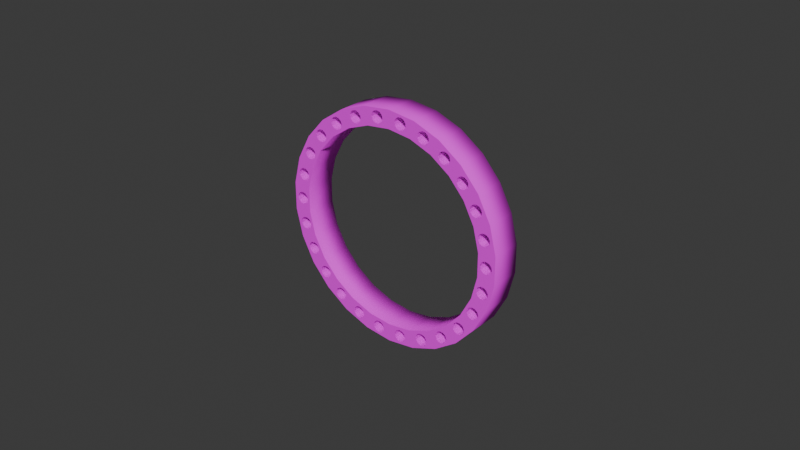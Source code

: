 # Source: alphabet-ring.blend  (saved by Blender 4.2.66; exported with 4.5.12 LTS)
import bpy
from mathutils import Matrix  # noqa: F401  (used for matrix-valued properties, if any)

bpy.ops.wm.read_factory_settings(use_empty=True)
scene = bpy.context.scene
scene.name = 'Scene'

# ---- collections
col_collection = bpy.data.collections.new('Collection'); scene.collection.children.link(col_collection)

# ---- images (referenced by path relative to the original .blend; pixels are not part of the script)
import os
ASSET_DIR = os.environ.get("B2B_ASSET_DIR", "")  # directory of the original .blend (textures are referenced by path, not embedded)
HERE = os.path.dirname(os.path.abspath(__file__))  # packed textures are extracted next to this script under _unpacked/

def load_image(name, relpath, width, height, colorspace="sRGB"):
    """Load a texture the original file referenced (path relative to the .blend, or extracted next to this script)."""
    p = next((c for c in (os.path.join(HERE, relpath), os.path.join(ASSET_DIR, relpath)) if relpath and os.path.exists(c)), "")
    if p:
        img = bpy.data.images.load(p, check_existing=True)
        img.name = name
    else:  # same state as the original file: an image datablock whose file is absent (Cycles renders it pink)
        img = bpy.data.images.new(name, width, height)
        img.source = "FILE"
        img.filepath = "//" + (relpath or name)
    img.colorspace_settings.name = colorspace
    return img
img_alphabet_tyre_2048_png = load_image('alphabet-tyre-2048.png', 'textures/alphabet-tyre-2048.png', 1024, 1024, 'sRGB')

# ---- materials (node trees are filled in below, after node groups)
mat_alphabet_tyre = bpy.data.materials.new('Alphabet Tyre')
mat_alphabet_tyre.use_transparent_shadow = False

# ---- material node trees
mat_alphabet_tyre.use_nodes = True; mat_alphabet_tyre.node_tree.nodes.clear()
_N = mat_alphabet_tyre.node_tree.nodes; _L = mat_alphabet_tyre.node_tree.links
n0 = _N.new('ShaderNodeOutputMaterial'); n0.name = 'Material Output'; n0.location = (300, 300)
n1 = _N.new('ShaderNodeBsdfPrincipled'); n1.name = 'Principled BSDF'; n1.location = (10, 300)
n1.distribution = 'GGX'
n1.subsurface_method = 'BURLEY'
n1.inputs[2].default_value = 0.8
n1.inputs[3].default_value = 1.45
n1.inputs[27].default_value = (0.0, 0.0, 0.0, 1.0)
n1.inputs[28].default_value = 1.0
n2 = _N.new('ShaderNodeTexImage'); n2.name = 'Image Texture'; n2.location = (-373, 229)
n2.image = img_alphabet_tyre_2048_png
_L.new(n1.outputs[0], n0.inputs[0])
_L.new(n2.outputs[0], n1.inputs[0])
n0.is_active_output = True

# ---- world
world_world = bpy.data.worlds.new('World'); scene.world = world_world
world_world.use_nodes = True; world_world.node_tree.nodes.clear()
_N = world_world.node_tree.nodes; _L = world_world.node_tree.links
n0 = _N.new('ShaderNodeOutputWorld'); n0.name = 'World Output'; n0.location = (300, 300)
n1 = _N.new('ShaderNodeBackground'); n1.name = 'Background'; n1.location = (10, 300)
n1.inputs[0].default_value = (0.05088, 0.05088, 0.05088, 1.0)
_L.new(n1.outputs[0], n0.inputs[0])
n0.is_active_output = True
world_world.color = (0.05088, 0.05088, 0.05088)
world_world.sun_shadow_jitter_overblur = 0.0

# ---- meshes
me_cylinder_006 = bpy.data.meshes.new('Cylinder.006')
me_cylinder_006.from_pydata([(0.0, 0.0375, -0.005), (0.0, 0.0375, 0.005), (0.00904, 0.03641, -0.005), (0.00904, 0.03641, 0.005), (0.01756, 0.0332, -0.005), (0.01756, 0.0332, 0.005), (0.02505, 0.02807, -0.005), (0.02505, 0.02807, 0.005), (0.03109, 0.0213, -0.005), (0.03109, 0.0213, 0.005), (0.03532, 0.0133, -0.005), (0.03532, 0.0133, 0.005), (0.0375, 0.00452, -0.005), (0.0375, 0.00452, 0.005), (0.0375, -0.00452, -0.005), (0.0375, -0.00452, 0.005), (0.03532, -0.0133, -0.005), (0.03532, -0.0133, 0.005), (0.03109, -0.0213, -0.005), (0.03109, -0.0213, 0.005), (0.02505, -0.02807, -0.005), (0.02505, -0.02807, 0.005), (0.01756, -0.0332, -0.005), (0.01756, -0.0332, 0.005), (0.00904, -0.03641, -0.005), (0.00904, -0.03641, 0.005), (-1.231e-08, -0.0375, -0.005), (-1.231e-08, -0.0375, 0.005), (-0.00904, -0.03641, -0.005), (-0.00904, -0.03641, 0.005), (-0.01756, -0.0332, -0.005), (-0.01756, -0.0332, 0.005), (-0.02505, -0.02807, -0.005), (-0.02505, -0.02807, 0.005), (-0.03109, -0.0213, -0.005), (-0.03109, -0.0213, 0.005), (-0.03532, -0.0133, -0.005), (-0.03532, -0.0133, 0.005), (-0.0375, -0.00452, -0.005), (-0.0375, -0.00452, 0.005), (-0.0375, 0.00452, -0.005), (-0.0375, 0.00452, 0.005), (-0.03532, 0.0133, -0.005), (-0.03532, 0.0133, 0.005), (-0.03109, 0.0213, -0.005), (-0.03109, 0.0213, 0.005), (-0.02505, 0.02807, -0.005), (-0.02505, 0.02807, 0.005), (-0.01756, 0.0332, -0.005), (-0.01756, 0.0332, 0.005), (-0.00904, 0.03641, -0.005), (-0.00904, 0.03641, 0.005), (0.0, 0.03175, -0.005), (0.0, 0.03175, 0.005), (-0.007654, 0.03083, -0.005), (-0.007654, 0.03083, 0.005), (0.007654, 0.03083, -0.005), (0.007654, 0.03083, 0.005), (-0.01486, 0.02811, 0.005), (-0.01486, 0.02811, -0.005), (0.01486, 0.02811, 0.005), (0.01486, 0.02811, -0.005), (-0.02121, 0.02377, 0.005), (-0.02121, 0.02377, -0.005), (0.02121, 0.02377, -0.005), (0.02121, 0.02377, 0.005), (-0.02632, 0.01804, -0.005), (-0.02632, 0.01804, 0.005), (0.02632, 0.01804, -0.005), (0.02632, 0.01804, 0.005), (0.0299, 0.01126, -0.005), (0.0299, 0.01126, 0.005), (-0.0299, 0.01126, -0.005), (-0.0299, 0.01126, 0.005), (0.0299, -0.01126, -0.005), (0.0299, -0.01126, 0.005), (0.03175, 0.003827, -0.005), (0.03175, 0.003827, 0.005), (0.03175, -0.003827, -0.005), (0.03175, -0.003827, 0.005), (0.02632, -0.01804, -0.005), (0.02632, -0.01804, 0.005), (0.02121, -0.02377, -0.005), (0.02121, -0.02377, 0.005), (0.01486, -0.02811, -0.005), (0.01486, -0.02811, 0.005), (0.007654, -0.03083, -0.005), (0.007654, -0.03083, 0.005), (-1.042e-08, -0.03175, -0.005), (-1.042e-08, -0.03175, 0.005), (-0.007654, -0.03083, -0.005), (-0.007654, -0.03083, 0.005), (-0.01486, -0.02811, 0.005), (-0.01486, -0.02811, -0.005), (-0.02632, -0.01804, -0.005), (-0.02632, -0.01804, 0.005), (-0.0299, -0.01126, -0.005), (-0.0299, -0.01126, 0.005), (-0.02121, -0.02377, 0.005), (-0.02121, -0.02377, -0.005), (-0.03175, 0.003827, -0.005), (-0.03175, 0.003827, 0.005), (-0.03175, -0.003827, -0.005), (-0.03175, -0.003827, 0.005), (-0.00536, 0.03585, 0.005), (-0.00536, 0.03585, -0.005), (-0.004942, 0.03241, -0.005), (-0.004942, 0.03241, 0.005), (-0.005757, 0.03305, 0.005), (-0.005757, 0.03305, -0.005), (-0.0044, 0.03623, 0.005), (-0.0044, 0.03623, -0.005), (-0.005998, 0.03503, 0.005), (-0.005998, 0.03503, -0.005), (-0.006144, 0.03401, 0.005), (-0.006144, 0.03401, -0.005), (-0.01068, 0.03099, -0.005), (-0.01068, 0.03099, 0.005), (-0.01097, 0.03381, 0.005), (-0.01097, 0.03381, -0.005), (-0.01026, 0.03194, -0.005), (-0.01026, 0.03194, 0.005), (-0.01036, 0.03297, -0.005), (-0.01036, 0.03297, 0.005), (-0.01152, 0.03039, -0.005), (-0.01152, 0.03039, 0.005), (-0.01191, 0.03423, 0.005), (-0.01191, 0.03423, -0.005), (-0.01097, 0.03381, -0.005), (-0.0135, 0.03071, 0.005), (-0.0135, 0.03071, -0.005), (-0.01294, 0.03413, 0.005), (-0.01294, 0.03413, -0.005), (-0.01255, 0.03028, -0.005), (-0.01255, 0.03028, 0.005), (-0.01378, 0.03352, 0.005), (-0.01378, 0.03352, -0.005), (-0.0141, 0.03155, 0.005), (-0.0141, 0.03155, -0.005), (-0.01421, 0.03258, 0.005), (-0.01421, 0.03258, -0.005), (-0.02073, 0.03004, -0.005), (-0.02073, 0.03004, 0.005), (-0.01976, 0.03039, -0.005), (-0.01976, 0.03039, 0.005), (-0.01872, 0.03019, -0.005005), (-0.01779, 0.02754, -0.005), (-0.01779, 0.02754, 0.005), (-0.01795, 0.02953, -0.005), (-0.01795, 0.02953, 0.005), (-0.0176, 0.02855, -0.005), (-0.0176, 0.02855, 0.005), (-0.01872, 0.03019, 0.005005), (-0.01846, 0.02675, -0.005), (-0.01846, 0.02675, 0.005), (-0.01944, 0.0264, -0.005), (-0.01944, 0.0264, 0.005), (-0.01874, 0.0302, -0.005), (-0.01874, 0.0302, 0.005), (-0.02124, 0.02726, -0.005), (-0.02124, 0.02726, 0.005), (-0.02046, 0.02659, -0.005), (-0.02046, 0.02659, 0.005), (-0.02141, 0.02925, -0.005), (-0.02141, 0.02925, 0.005), (-0.02159, 0.02823, -0.005), (-0.02159, 0.02823, 0.005), (-0.02393, 0.02351, 0.005), (-0.02393, 0.02351, -0.005), (-0.0245, 0.02437, 0.005), (-0.0245, 0.02437, -0.005), (-0.02386, 0.02248, 0.005), (-0.02386, 0.02248, -0.005), (-0.02646, 0.02477, -0.005), (-0.02546, 0.02484, -0.005005), (-0.02646, 0.02477, 0.005), (-0.02546, 0.02484, 0.005005), (-0.02542, 0.02484, 0.005), (-0.02542, 0.02484, -0.005), (-0.02778, 0.02328, -0.005), (-0.02778, 0.02328, 0.005), (-0.02732, 0.0242, -0.005), (-0.02732, 0.0242, 0.005), (-0.02433, 0.02155, 0.005), (-0.02433, 0.02155, -0.005), (-0.02772, 0.02224, -0.005), (-0.02772, 0.02224, 0.005), (-0.02715, 0.02138, -0.005), (-0.02715, 0.02138, 0.005), (-0.02519, 0.02098, 0.005), (-0.02519, 0.02098, -0.005), (-0.02622, 0.02092, -0.005), (-0.02622, 0.02092, 0.005), (-0.03063, 0.01803, -0.005), (-0.03063, 0.01803, 0.005), (-0.02962, 0.0178, -0.005), (-0.02962, 0.0178, 0.005), (-0.03162, 0.01772, 0.005), (-0.03162, 0.01772, -0.005), (-0.02886, 0.0171, -0.005), (-0.02886, 0.0171, 0.005), (-0.02855, 0.01611, -0.005), (-0.02855, 0.01611, 0.005), (-0.03232, 0.01696, 0.005), (-0.03232, 0.01696, -0.005), (-0.03255, 0.01595, 0.005), (-0.03255, 0.01595, -0.005), (-0.02878, 0.0151, -0.005), (-0.02878, 0.0151, 0.005), (-0.03224, 0.01496, 0.005), (-0.03224, 0.01496, -0.005), (-0.03148, 0.01426, 0.005), (-0.03148, 0.01426, -0.005), (-0.02948, 0.01434, -0.005), (-0.02948, 0.01434, 0.005), (-0.03047, 0.01403, 0.005), (-0.03047, 0.01403, -0.005), (-0.03302, 0.0102, 0.005), (-0.03302, 0.0102, -0.005), (-0.03405, 0.01018, 0.005), (-0.03405, 0.01018, -0.005), (-0.03211, 0.009699, 0.005), (-0.03211, 0.009699, -0.005), (-0.03494, 0.009642, 0.005), (-0.03494, 0.009642, -0.005), (-0.03544, 0.008735, 0.005), (-0.03544, 0.008735, -0.005), (-0.03158, 0.008813, 0.005), (-0.03158, 0.008813, -0.005), (-0.03156, 0.007778, 0.005), (-0.03156, 0.007778, -0.005), (-0.03542, 0.0077, 0.005), (-0.03542, 0.0077, -0.005), (-0.03206, 0.006871, 0.005), (-0.03206, 0.006871, -0.005), (-0.03398, 0.006315, 0.005), (-0.03398, 0.006315, -0.005), (-0.03488, 0.006814, 0.005), (-0.03488, 0.006814, -0.005), (-0.03294, 0.006335, 0.005), (-0.03294, 0.006335, -0.005), (-0.0355, 0.001732, -0.005), (-0.0355, 0.001732, 0.005), (-0.0345, 0.002, -0.005), (-0.0345, 0.002, 0.005), (-0.0335, 0.001732, -0.005), (-0.0335, 0.001732, 0.005), (-0.0325, 3.261e-09, 0.005), (-0.0325, 3.258e-09, -0.005), (-0.03277, 0.001, 0.005), (-0.03277, 0.001, -0.005), (-0.03623, 0.001, -0.005), (-0.03623, 0.001, 0.005), (-0.0365, 3.258e-09, -0.005), (-0.0365, 3.261e-09, 0.005), (-0.03277, -0.001, 0.005), (-0.03277, -0.001, -0.005), (-0.03623, -0.001, -0.005), (-0.03623, -0.001, 0.005), (-0.0335, -0.001732, -0.005), (-0.0335, -0.001732, 0.005), (-0.03488, -0.006814, -0.005), (-0.03488, -0.006814, 0.005), (-0.0345, -0.002, -0.005), (-0.0345, -0.002, 0.005), (-0.0355, -0.001732, -0.005), (-0.0355, -0.001732, 0.005), (-0.03294, -0.006335, -0.005), (-0.03294, -0.006335, 0.005), (-0.03398, -0.006315, -0.005), (-0.03398, -0.006315, 0.005), (-0.03206, -0.006871, 0.005), (-0.03206, -0.006871, -0.005), (-0.03542, -0.0077, -0.005), (-0.03542, -0.0077, 0.005), (-0.03156, -0.007778, 0.005), (-0.03156, -0.007778, -0.005), (-0.03544, -0.008735, -0.005), (-0.03544, -0.008735, 0.005), (-0.03158, -0.008813, 0.005), (-0.03158, -0.008813, -0.005), (-0.03211, -0.009699, 0.005), (-0.03211, -0.009699, -0.005), (-0.03494, -0.009642, -0.005), (-0.03494, -0.009642, 0.005), (-0.03302, -0.0102, 0.005), (-0.03302, -0.0102, -0.005), (-0.03405, -0.01018, 0.005), (-0.03405, -0.01018, -0.005), (-0.03148, -0.01426, -0.005), (-0.03148, -0.01426, 0.005), (-0.02948, -0.01434, -0.005), (-0.02948, -0.01434, 0.005), (-0.03047, -0.01403, -0.005), (-0.03047, -0.01403, 0.005), (-0.03224, -0.01496, -0.005), (-0.03224, -0.01496, 0.005), (-0.03255, -0.01595, -0.005), (-0.03255, -0.01595, 0.005), (-0.02878, -0.0151, -0.005), (-0.02878, -0.0151, 0.005), (-0.02855, -0.01611, -0.005), (-0.02855, -0.01611, 0.005), (-0.03232, -0.01696, -0.005), (-0.03232, -0.01696, 0.005), (-0.03162, -0.01772, -0.005), (-0.03162, -0.01772, 0.005), (-0.02886, -0.0171, -0.005), (-0.02886, -0.0171, 0.005), (-0.02962, -0.0178, -0.005), (-0.02962, -0.0178, 0.005), (-0.03063, -0.01803, -0.005), (-0.03063, -0.01803, 0.005), (-0.02519, -0.02098, -0.005), (-0.02519, -0.02098, 0.005), (-0.02433, -0.02155, -0.005), (-0.02433, -0.02155, 0.005), (-0.02622, -0.02092, -0.005), (-0.02622, -0.02092, 0.005), (-0.02715, -0.02138, -0.005), (-0.02715, -0.02138, 0.005), (-0.01779, -0.02754, -0.005), (-0.01779, -0.02754, 0.005), (-0.0176, -0.02855, -0.005), (-0.0176, -0.02855, 0.005), (-0.01795, -0.02953, -0.005), (-0.01795, -0.02953, 0.005), (-0.01846, -0.02675, -0.005), (-0.01846, -0.02675, 0.005), (-0.01872, -0.03019, -0.005005), (-0.01872, -0.03019, 0.005005), (-0.01944, -0.0264, -0.005), (-0.01944, -0.0264, 0.005), (-0.02046, -0.02659, -0.005), (-0.02046, -0.02659, 0.005), (-0.02124, -0.02726, -0.005), (-0.02124, -0.02726, 0.005), (-0.02141, -0.02925, -0.005), (-0.02141, -0.02925, 0.005), (-0.02073, -0.03004, -0.005), (-0.02073, -0.03004, 0.005), (-0.02386, -0.02248, -0.005), (-0.02386, -0.02248, 0.005), (-0.02159, -0.02823, -0.005), (-0.02159, -0.02823, 0.005), (-0.0245, -0.02437, -0.005), (-0.0245, -0.02437, 0.005), (-0.02393, -0.02351, -0.005), (-0.02393, -0.02351, 0.005), (-0.02546, -0.02484, 0.005005), (-0.02542, -0.02484, -0.005), (-0.02542, -0.02484, 0.005), (-0.02546, -0.02484, -0.005005), (-0.02646, -0.02477, -0.005), (-0.02646, -0.02477, 0.005), (-0.02778, -0.02328, -0.005), (-0.02778, -0.02328, 0.005), (-0.02732, -0.0242, -0.005), (-0.02732, -0.0242, 0.005), (-0.02772, -0.02224, -0.005), (-0.02772, -0.02224, 0.005), (-0.004942, -0.03241, 0.005), (-0.004942, -0.03241, -0.005), (-0.00536, -0.03585, 0.005), (-0.00536, -0.03585, -0.005), (-0.0044, -0.03623, 0.005), (-0.0044, -0.03623, -0.005), (-0.005757, -0.03305, 0.005), (-0.005757, -0.03305, -0.005), (-0.005998, -0.03503, 0.005), (-0.005998, -0.03503, -0.005), (-0.01036, -0.03297, 0.005), (-0.01036, -0.03297, -0.005), (-0.006144, -0.03401, 0.005), (-0.006144, -0.03401, -0.005), (-0.01026, -0.03194, 0.005), (-0.01026, -0.03194, -0.005), (-0.01097, -0.03381, 0.005), (-0.01097, -0.03381, -0.005), (-0.01068, -0.03099, 0.005), (-0.01068, -0.03099, -0.005), (-0.01152, -0.03039, 0.005), (-0.01152, -0.03039, -0.005), (-0.01191, -0.03423, 0.005), (-0.01097, -0.03381, 0.005), (-0.01191, -0.03423, -0.005), (-0.01255, -0.03028, 0.005), (-0.01255, -0.03028, -0.005), (-0.0135, -0.03071, 0.005), (-0.0135, -0.03071, -0.005), (-0.01294, -0.03413, 0.005), (-0.01294, -0.03413, -0.005), (-0.0141, -0.03155, 0.005), (-0.0141, -0.03155, -0.005), (-0.01378, -0.03352, 0.005), (-0.01378, -0.03352, -0.005), (-0.01421, -0.03258, 0.005), (-0.01421, -0.03258, -0.005), (-0.01874, -0.0302, -0.005), (-0.01874, -0.0302, 0.005), (-0.01976, -0.03039, -0.005), (-0.01976, -0.03039, 0.005), (0.003375, 0.03609, 0.005), (0.003375, 0.03609, -0.005), (0.0044, 0.03623, 0.005), (0.0044, 0.03623, -0.005), (-0.003375, 0.03609, 0.005), (-0.003375, 0.03609, -0.005), (0.00536, 0.03585, 0.005), (0.00536, 0.03585, -0.005), (0.00256, 0.03545, 0.005), (0.00256, 0.03545, -0.005), (-0.00256, 0.03545, 0.005), (-0.00256, 0.03545, -0.005), (0.005998, 0.03503, 0.005), (0.005998, 0.03503, -0.005), (0.002173, 0.03449, 0.005), (0.002173, 0.03449, -0.005), (0.01294, 0.03413, 0.005), (0.01294, 0.03413, -0.005), (0.006144, 0.03401, 0.005), (0.006144, 0.03401, -0.005), (0.002319, 0.03346, 0.005), (0.002319, 0.03346, -0.005), (-0.002173, 0.03449, -0.005), (-0.002173, 0.03449, 0.005), (-0.002319, 0.03346, -0.005), (-0.002319, 0.03346, 0.005), (0.01421, 0.03258, 0.005), (0.01421, 0.03258, -0.005), (0.0176, 0.02855, 0.005), (0.0176, 0.02855, -0.005), (0.0141, 0.03155, 0.005), (0.0141, 0.03155, -0.005), (0.01378, 0.03352, 0.005), (0.01378, 0.03352, -0.005), (0.0135, 0.03071, 0.005), (0.0135, 0.03071, -0.005), (0.01255, 0.03028, 0.005), (0.01255, 0.03028, -0.005), (0.01191, 0.03423, 0.005), (0.01097, 0.03381, 0.005), (0.01191, 0.03423, -0.005), (0.01068, 0.03099, 0.005), (0.01068, 0.03099, -0.005), (0.01097, 0.03381, 0.005), (0.01097, 0.03381, -0.005), (0.01152, 0.03039, 0.005), (0.01152, 0.03039, -0.005), (0.01036, 0.03297, 0.005), (0.01036, 0.03297, -0.005), (0.01026, 0.03194, 0.005), (0.01026, 0.03194, -0.005), (0.005757, 0.03305, 0.005), (0.005757, 0.03305, -0.005), (0.002957, 0.03265, 0.005), (0.002957, 0.03265, -0.005), (0.003917, 0.03226, 0.005), (0.003917, 0.03226, -0.005), (0.004942, 0.03241, 0.005), (0.004942, 0.03241, -0.005), (-0.002957, 0.03265, -0.005), (-0.002957, 0.03265, 0.005), (-0.003917, 0.03226, -0.005), (-0.003917, 0.03226, 0.005), (0.01795, 0.02953, 0.005), (0.01795, 0.02953, -0.005), (0.01779, 0.02754, 0.005), (0.01779, 0.02754, -0.005), (0.01779, -0.02754, 0.005), (0.01779, -0.02754, -0.005), (0.01846, -0.02675, 0.005), (0.01846, -0.02675, -0.005), (0.0176, -0.02855, 0.005), (0.0176, -0.02855, -0.005), (0.0135, -0.03071, 0.005), (0.0135, -0.03071, -0.005), (0.01795, -0.02953, 0.005), (0.01795, -0.02953, -0.005), (0.01255, -0.03028, 0.005), (0.01255, -0.03028, -0.005), (0.01152, -0.03039, 0.005), (0.01152, -0.03039, -0.005), (0.01068, -0.03099, 0.005), (0.01068, -0.03099, -0.005), (0.0141, -0.03155, 0.005), (0.0141, -0.03155, -0.005), (0.01026, -0.03194, 0.005), (0.01026, -0.03194, -0.005), (0.01421, -0.03258, 0.005), (0.01421, -0.03258, -0.005), (0.01036, -0.03297, 0.005), (0.01036, -0.03297, -0.005), (-0.002957, -0.03265, 0.005), (-0.002957, -0.03265, -0.005), (-0.003917, -0.03226, 0.005), (-0.003917, -0.03226, -0.005), (0.004942, -0.03241, 0.005), (0.004942, -0.03241, -0.005), (0.003917, -0.03226, 0.005), (0.003917, -0.03226, -0.005), (0.002957, -0.03265, 0.005), (0.002957, -0.03265, -0.005), (0.01378, -0.03352, 0.005), (0.01378, -0.03352, -0.005), (0.005757, -0.03305, 0.005), (0.005757, -0.03305, -0.005), (0.01294, -0.03413, 0.005), (0.01294, -0.03413, -0.005), (0.01191, -0.03423, 0.005), (0.01191, -0.03423, -0.005), (0.006144, -0.03401, 0.005), (0.006144, -0.03401, -0.005), (0.01097, -0.03381, -0.005), (0.01097, -0.03381, 0.005), (0.01097, -0.03381, -0.005), (0.005998, -0.03503, 0.005), (0.005998, -0.03503, -0.005), (0.00536, -0.03585, 0.005), (0.00536, -0.03585, -0.005), (0.0044, -0.03623, 0.005), (0.0044, -0.03623, -0.005), (0.003375, -0.03609, 0.005), (0.003375, -0.03609, -0.005), (0.002319, -0.03346, 0.005), (0.002319, -0.03346, -0.005), (0.00256, -0.03545, 0.005), (0.00256, -0.03545, -0.005), (-0.002319, -0.03346, 0.005), (-0.002319, -0.03346, -0.005), (-0.00256, -0.03545, 0.005), (-0.00256, -0.03545, -0.005), (0.002173, -0.03449, 0.005), (0.002173, -0.03449, -0.005), (-0.002173, -0.03449, 0.005), (-0.002173, -0.03449, -0.005), (-0.003375, -0.03609, 0.005), (-0.003375, -0.03609, -0.005), (0.02073, 0.03004, -0.005), (0.02073, 0.03004, 0.005), (0.01976, 0.03039, -0.005), (0.01976, 0.03039, 0.005), (0.01874, 0.0302, -0.005), (0.01874, 0.0302, 0.005), (0.02141, 0.02925, -0.005), (0.02141, 0.02925, 0.005), (0.01872, 0.03019, 0.005005), (0.01872, 0.03019, -0.005005), (0.02046, 0.02659, -0.005), (0.02046, 0.02659, 0.005), (0.01846, 0.02675, 0.005), (0.01846, 0.02675, -0.005), (0.02124, 0.02726, -0.005), (0.02124, 0.02726, 0.005), (0.01944, 0.0264, 0.005), (0.01944, 0.0264, -0.005), (0.01944, -0.0264, 0.005), (0.01944, -0.0264, -0.005), (0.02046, -0.02659, 0.005), (0.02046, -0.02659, -0.005), (0.02159, -0.02823, 0.005), (0.02159, -0.02823, -0.005), (0.02124, -0.02726, 0.005), (0.02124, -0.02726, -0.005), (0.02141, -0.02925, 0.005), (0.02141, -0.02925, -0.005), (0.02073, -0.03004, 0.005), (0.02073, -0.03004, -0.005), (0.01872, -0.03019, 0.005005), (0.01872, -0.03019, -0.005005), (0.01976, -0.03039, 0.005), (0.01976, -0.03039, -0.005), (0.01874, -0.0302, 0.005), (0.01874, -0.0302, -0.005), (0.02159, 0.02823, -0.005), (0.02159, 0.02823, 0.005), (0.02542, 0.02484, 0.005), (0.02542, 0.02484, -0.005), (0.0245, 0.02437, 0.005), (0.0245, 0.02437, -0.005), (0.02546, 0.02484, -0.005005), (0.02646, 0.02477, -0.005), (0.02546, 0.02484, 0.005005), (0.02646, 0.02477, 0.005), (0.02393, 0.02351, 0.005), (0.02393, 0.02351, -0.005), (0.02386, 0.02248, 0.005), (0.02386, 0.02248, -0.005), (0.02622, 0.02092, -0.005), (0.02622, 0.02092, 0.005), (0.02715, 0.02138, -0.005), (0.02715, 0.02138, 0.005), (0.02519, 0.02098, 0.005), (0.02519, 0.02098, -0.005), (0.02433, 0.02155, 0.005), (0.02433, 0.02155, -0.005), (0.02622, -0.02092, -0.005), (0.02622, -0.02092, 0.005), (0.02519, -0.02098, -0.005), (0.02519, -0.02098, 0.005), (0.02715, -0.02138, -0.005), (0.02715, -0.02138, 0.005), (0.02386, -0.02248, -0.005), (0.02386, -0.02248, 0.005), (0.02433, -0.02155, -0.005), (0.02433, -0.02155, 0.005), (0.0245, -0.02437, -0.005), (0.0245, -0.02437, 0.005), (0.02393, -0.02351, -0.005), (0.02393, -0.02351, 0.005), (0.02546, -0.02484, -0.005005), (0.02646, -0.02477, -0.005), (0.02646, -0.02477, 0.005), (0.02542, -0.02484, -0.005), (0.02542, -0.02484, 0.005), (0.02546, -0.02484, 0.005005), (0.02732, 0.0242, -0.005), (0.02732, 0.0242, 0.005), (0.02772, 0.02224, -0.005), (0.02772, 0.02224, 0.005), (0.02778, 0.02328, -0.005), (0.02778, 0.02328, 0.005), (0.02886, 0.0171, 0.005), (0.02886, 0.0171, -0.005), (0.02855, 0.01611, 0.005), (0.02855, 0.01611, -0.005), (0.02962, 0.0178, 0.005), (0.02962, 0.0178, -0.005), (0.02878, 0.0151, 0.005), (0.02878, 0.0151, -0.005), (0.02948, 0.01434, 0.005), (0.02948, 0.01434, -0.005), (0.03047, 0.01403, 0.005), (0.03047, 0.01403, -0.005), (0.02948, -0.01434, -0.005), (0.02948, -0.01434, 0.005), (0.02855, -0.01611, -0.005), (0.02855, -0.01611, 0.005), (0.03047, -0.01403, 0.005), (0.03047, -0.01403, -0.005), (0.02878, -0.0151, -0.005), (0.02878, -0.0151, 0.005), (0.02886, -0.0171, -0.005), (0.02886, -0.0171, 0.005), (0.02962, -0.0178, -0.005), (0.02962, -0.0178, 0.005), (0.02778, -0.02328, -0.005), (0.02778, -0.02328, 0.005), (0.02772, -0.02224, -0.005), (0.02772, -0.02224, 0.005), (0.02732, -0.0242, -0.005), (0.02732, -0.0242, 0.005), (0.03063, 0.01803, 0.005), (0.03063, 0.01803, -0.005), (0.03232, 0.01696, 0.005), (0.03232, 0.01696, -0.005), (0.03162, 0.01772, 0.005), (0.03162, 0.01772, -0.005), (0.03224, 0.01496, 0.005), (0.03224, 0.01496, -0.005), (0.03148, 0.01426, 0.005), (0.03148, 0.01426, -0.005), (0.03158, 0.008813, -0.005), (0.03158, 0.008813, 0.005), (0.03156, 0.007778, -0.005), (0.03156, 0.007778, 0.005), (0.03206, 0.006871, -0.005), (0.03206, 0.006871, 0.005), (0.03211, 0.009699, -0.005), (0.03211, 0.009699, 0.005), (0.03158, -0.008813, -0.005), (0.03158, -0.008813, 0.005), (0.03156, -0.007778, -0.005), (0.03156, -0.007778, 0.005), (0.03206, -0.006871, -0.005), (0.03206, -0.006871, 0.005), (0.03211, -0.009699, -0.005), (0.03211, -0.009699, 0.005), (0.03148, -0.01426, 0.005), (0.03148, -0.01426, -0.005), (0.03224, -0.01496, 0.005), (0.03224, -0.01496, -0.005), (0.03255, -0.01595, 0.005), (0.03255, -0.01595, -0.005), (0.03232, -0.01696, 0.005), (0.03232, -0.01696, -0.005), (0.03063, -0.01803, -0.005), (0.03063, -0.01803, 0.005), (0.03162, -0.01772, 0.005), (0.03162, -0.01772, -0.005), (0.03255, 0.01595, 0.005), (0.03255, 0.01595, -0.005), (0.03302, 0.0102, -0.005), (0.03302, 0.0102, 0.005), (0.03405, 0.01018, -0.005), (0.03405, 0.01018, 0.005), (0.03294, 0.006335, -0.005), (0.03294, 0.006335, 0.005), (0.03398, 0.006315, -0.005), (0.03398, 0.006315, 0.005), (0.03277, 0.001, -0.005), (0.03277, 0.001, 0.005), (0.0325, -4.193e-09, -0.005), (0.0325, -4.189e-09, 0.005), (0.0335, 0.001732, -0.005), (0.0335, 0.001732, 0.005), (0.0345, 0.002, -0.005), (0.0345, 0.002, 0.005), (0.0335, -0.001732, -0.005), (0.0335, -0.001732, 0.005), (0.03277, -0.001, -0.005), (0.03277, -0.001, 0.005), (0.0345, -0.002, -0.005), (0.0345, -0.002, 0.005), (0.03398, -0.006315, -0.005), (0.03398, -0.006315, 0.005), (0.03488, -0.006814, -0.005), (0.03488, -0.006814, 0.005), (0.03294, -0.006335, -0.005), (0.03294, -0.006335, 0.005), (0.03302, -0.0102, -0.005), (0.03302, -0.0102, 0.005), (0.03405, -0.01018, -0.005), (0.03405, -0.01018, 0.005), (0.03544, 0.008735, -0.005), (0.03544, 0.008735, 0.005), (0.03494, 0.009642, -0.005), (0.03494, 0.009642, 0.005), (0.03488, 0.006814, -0.005), (0.03488, 0.006814, 0.005), (0.03542, 0.0077, -0.005), (0.03542, 0.0077, 0.005), (0.0355, 0.001732, -0.005), (0.0355, 0.001732, 0.005), (0.03623, 0.001, -0.005), (0.03623, 0.001, 0.005), (0.0365, -4.658e-09, -0.005), (0.0365, -4.655e-09, 0.005), (0.0355, -0.001732, -0.005), (0.0355, -0.001732, 0.005), (0.03623, -0.001, -0.005), (0.03623, -0.001, 0.005), (0.03542, -0.0077, -0.005), (0.03542, -0.0077, 0.005), (0.03494, -0.009642, -0.005), (0.03494, -0.009642, 0.005), (0.03544, -0.008735, -0.005), (0.03544, -0.008735, 0.005)], [], [(0, 1, 3, 2), (2, 3, 5, 4), (4, 5, 7, 6), (6, 7, 9, 8), (8, 9, 11, 10), (10, 11, 13, 12), (12, 13, 15, 14), (14, 15, 17, 16), (16, 17, 19, 18), (18, 19, 21, 20), (20, 21, 23, 22), (22, 23, 25, 24), (24, 25, 27, 26), (26, 27, 29, 28), (28, 29, 31, 30), (30, 31, 33, 32), (32, 33, 35, 34), (34, 35, 37, 36), (36, 37, 39, 38), (38, 39, 41, 40), (40, 41, 43, 42), (42, 43, 45, 44), (44, 45, 47, 46), (46, 47, 49, 48), (3, 1, 51, 49, 139, 135, 131, 126, 118, 114, 112, 104, 110, 406, 412, 425, 416, 410, 402, 404, 408, 414, 420, 441, 440, 418, 434, 428, 5), (48, 49, 51, 50), (50, 51, 1, 0), (0, 2, 4, 429, 435, 419, 442, 446, 421, 415, 409, 405, 403, 411, 417, 424, 413, 407, 111, 105, 113, 115, 128, 127, 132, 136, 140, 48, 50), (80, 81, 75, 74), (86, 87, 85, 84), (84, 85, 83, 82), (78, 79, 77, 76), (74, 75, 79, 78), (70, 71, 69, 68), (94, 95, 98, 99), (52, 53, 55, 54), (99, 98, 92, 93), (68, 69, 65, 64), (102, 103, 97, 96), (38, 277, 283, 288, 286, 282, 280, 276, 96, 94, 301, 299, 291, 293, 289, 295, 297, 36), (64, 65, 60, 61), (88, 89, 87, 86), (54, 55, 58, 59), (90, 91, 89, 88), (100, 101, 103, 102), (66, 67, 73, 72), (56, 57, 53, 52), (76, 77, 71, 70), (59, 58, 62, 63), (82, 83, 81, 80), (96, 97, 95, 94), (61, 60, 57, 56), (63, 62, 67, 66), (93, 92, 91, 90), (14, 746, 742, 716, 714, 718, 674, 672, 74, 78, 702, 710, 708, 712, 738, 740, 736), (72, 73, 101, 100), (155, 156, 154, 153), (335, 336, 344, 343), (492, 515, 513, 512, 506, 498, 500, 502, 525, 533, 535, 529, 494, 496, 362, 368, 374, 378, 372, 376, 380, 382, 387, 389, 393, 397, 30, 32, 343, 337, 339, 400, 398, 329, 325, 323, 93, 90, 88, 86, 84, 474, 478, 569, 573, 571, 567, 565, 561, 20, 22, 490, 486, 476, 480, 482, 484, 488), (46, 165, 159, 161, 155, 153, 146, 150, 59, 63, 172, 168, 170, 178, 174, 173, 181, 179, 44), (44, 179, 185, 187, 191, 190, 184, 172, 63, 66, 201, 199, 195, 193, 198, 204, 206, 42), (42, 206, 210, 212, 216, 213, 207, 201, 66, 72, 230, 228, 222, 218, 220, 224, 226, 40), (40, 226, 232, 238, 236, 240, 234, 230, 72, 100, 102, 248, 250, 245, 243, 241, 251, 253, 38), (61, 431, 468, 551, 555, 548, 552, 574, 6, 8, 620, 616, 581, 580, 577, 579, 585, 587, 64), (64, 587, 595, 593, 588, 590, 618, 620, 8, 10, 691, 655, 657, 653, 627, 623, 625, 68), (68, 625, 629, 631, 633, 661, 659, 691, 10, 12, 724, 726, 694, 692, 668, 662, 664, 70), (70, 664, 666, 696, 698, 728, 730, 724, 12, 14, 736, 734, 732, 706, 704, 700, 702, 78, 76), (96, 276, 272, 267, 269, 261, 273, 277, 38, 253, 257, 265, 263, 259, 256, 248, 102), (248, 247, 249, 250), (411, 410, 416, 417), (163, 164, 166, 165), (195, 196, 194, 193), (668, 669, 663, 662), (267, 268, 270, 269), (458, 457, 459, 460), (407, 406, 110, 111), (702, 703, 711, 710), (679, 678, 638, 639), (577, 576, 578, 579), (311, 312, 310, 309), (405, 404, 402, 403), (280, 279, 275, 276), (426, 427, 425, 424), (685, 684, 682, 683), (448, 447, 438, 439), (315, 316, 314, 313), (571, 570, 566, 567), (504, 503, 489, 490), (490, 489, 485, 486), (341, 342, 316, 315), (374, 373, 369, 370), (439, 438, 436, 437), (590, 591, 619, 618), (421, 420, 414, 415), (689, 688, 684, 685), (474, 473, 477, 478), (623, 622, 624, 625), (512, 511, 505, 506), (608, 609, 607, 606), (596, 597, 599, 598), (424, 425, 412, 413), (303, 304, 306, 305), (588, 589, 591, 590), (157, 158, 144, 143), (181, 182, 180, 179), (261, 262, 274, 273), (178, 177, 176, 175, 173, 174), (109, 108, 107, 106), (508, 507, 503, 504), (648, 649, 601, 600), (646, 647, 649, 648), (639, 638, 635, 634), (681, 680, 678, 679), (456, 455, 457, 458), (563, 562, 558, 559), (111, 110, 104, 105), (544, 545, 539, 538), (387, 386, 388, 389), (478, 477, 568, 572, 573, 569), (230, 229, 227, 228), (206, 205, 209, 210), (627, 626, 622, 623), (450, 449, 451, 452), (251, 252, 254, 253), (263, 264, 260, 259), (482, 481, 483, 484), (631, 630, 632, 633), (36, 297, 303, 305, 311, 309, 307, 301, 94, 99, 341, 315, 313, 317, 319, 359, 355, 34), (34, 355, 357, 353, 352, 350, 345, 347, 341, 99, 93, 323, 321, 327, 331, 333, 335, 343, 32), (118, 123, 121, 117, 125, 134, 129, 137, 139, 49, 47, 166, 164, 142, 144, 158, 152, 149, 151, 58, 55, 53, 57, 60, 430, 465, 546, 543, 541, 539, 545, 575, 7, 5, 428, 432, 436, 438, 447, 443, 451, 449, 445, 441, 420, 453, 459, 457, 455, 422, 416, 425, 427, 462, 464, 107, 108, 114), (30, 397, 395, 391, 385, 378, 374, 370, 364, 366, 537, 531, 535, 533, 527, 523, 521, 519, 517, 512, 513, 510, 508, 504, 490, 22, 24, 26, 28), (20, 561, 563, 559, 557, 472, 470, 474, 84, 82, 602, 608, 606, 613, 610, 611, 650, 646, 18), (18, 646, 648, 600, 596, 598, 604, 602, 82, 80, 636, 642, 644, 686, 689, 685, 683, 16), (16, 683, 681, 679, 639, 634, 640, 636, 80, 74, 672, 670, 676, 720, 722, 744, 746, 14), (187, 188, 192, 191), (557, 556, 471, 472), (289, 290, 296, 295), (343, 344, 338, 337), (714, 715, 719, 718), (253, 254, 258, 257), (431, 430, 467, 468), (295, 296, 298, 297), (463, 464, 462, 461), (730, 731, 725, 724), (661, 660, 658, 659), (502, 501, 524, 525), (498, 497, 499, 500), (241, 242, 252, 251), (210, 209, 211, 212), (620, 621, 617, 616), (529, 528, 493, 494), (226, 225, 231, 232), (119, 118, 126, 127, 128), (692, 693, 669, 668), (364, 363, 365, 366), (531, 530, 534, 535), (437, 436, 432, 433), (446, 445, 449, 450), (350, 351, 346, 345), (676, 677, 721, 720), (664, 665, 667, 666), (535, 534, 528, 529), (375, 371, 377, 384, 373, 367, 361, 495, 493, 528, 534, 532, 524, 501, 499, 497, 505, 511, 514, 491, 487, 483, 481, 479, 475, 485, 489, 23, 21, 560, 564, 566, 570, 572, 568, 477, 473, 85, 87, 89, 91, 92, 324, 326, 330, 399, 401, 340, 338, 344, 33, 31, 396, 392, 388, 386, 381, 379), (7, 575, 553, 549, 554, 550, 467, 430, 60, 65, 586, 584, 578, 576, 582, 583, 617, 621, 9), (9, 621, 619, 591, 589, 592, 594, 586, 65, 69, 624, 622, 626, 652, 656, 654, 690, 11), (11, 690, 658, 660, 632, 630, 628, 624, 69, 71, 665, 663, 669, 693, 695, 727, 725, 13), (58, 151, 147, 154, 156, 162, 160, 166, 47, 45, 180, 182, 175, 176, 177, 169, 167, 171, 62), (62, 171, 183, 189, 192, 188, 186, 180, 45, 43, 205, 203, 197, 194, 196, 200, 202, 67), (67, 202, 208, 214, 215, 211, 209, 205, 43, 41, 225, 223, 219, 217, 221, 227, 229, 73), (73, 229, 233, 239, 235, 237, 231, 225, 41, 39, 254, 252, 242, 244, 246, 249, 247, 103, 101), (450, 452, 444, 448, 439, 437, 433, 429, 4, 6, 574, 544, 538, 540, 542, 547, 466, 431, 61, 56, 52, 54, 59, 150, 148, 145, 157, 143, 141, 163, 165, 46, 48, 140, 138, 130, 133, 124, 116, 120, 122, 119, 128, 115, 109, 106, 463, 461, 426, 424, 417, 423, 456, 458, 460, 454, 421, 446), (548, 549, 553, 552), (397, 396, 394, 395), (339, 340, 401, 400), (216, 215, 214, 213), (470, 469, 473, 474), (460, 459, 453, 454), (732, 733, 707, 706), (127, 126, 131, 132), (133, 134, 125, 124), (740, 741, 737, 736), (353, 354, 349, 351, 350, 352), (368, 367, 373, 374), (454, 453, 420, 421), (720, 721, 723, 722), (633, 632, 660, 661), (521, 520, 518, 519), (120, 121, 123, 122), (372, 371, 375, 376), (726, 727, 695, 694), (734, 735, 733, 732), (417, 416, 422, 423), (606, 607, 614, 613), (376, 375, 379, 380), (650, 651, 647, 646), (429, 428, 434, 435), (132, 131, 135, 136), (193, 194, 197, 198), (728, 729, 731, 730), (618, 619, 621, 620), (634, 635, 641, 640), (587, 586, 594, 595), (277, 278, 284, 283), (742, 743, 717, 716), (657, 656, 652, 653), (207, 208, 202, 201), (409, 408, 404, 405), (694, 695, 693, 692), (243, 244, 242, 241), (138, 137, 129, 130), (366, 365, 536, 537), (710, 711, 709, 708), (212, 211, 215, 216), (288, 287, 285, 286), (213, 214, 208, 207), (370, 369, 363, 364), (293, 294, 290, 289), (323, 324, 322, 321), (257, 258, 266, 265), (415, 414, 408, 409), (232, 231, 237, 238), (573, 572, 570, 571), (245, 246, 244, 243), (712, 713, 739, 738), (629, 628, 630, 631), (307, 308, 302, 301), (565, 564, 560, 561), (718, 719, 675, 674), (640, 641, 637, 636), (593, 592, 589, 588), (143, 144, 142, 141), (331, 332, 334, 333), (250, 249, 246, 245), (218, 217, 219, 220), (598, 599, 605, 604), (319, 320, 360, 359), (746, 747, 743, 742), (116, 117, 121, 120), (190, 189, 183, 184), (113, 112, 114, 115), (642, 643, 645, 644), (204, 203, 205, 206), (579, 578, 584, 585), (238, 237, 235, 236), (442, 440, 441, 445, 446), (653, 652, 626, 627), (291, 292, 294, 293), (337, 338, 340, 339), (468, 467, 550, 551), (423, 422, 455, 456), (395, 394, 390, 391), (662, 663, 665, 664), (136, 135, 139, 140), (240, 239, 233, 234), (313, 314, 318, 317), (613, 614, 615, 612, 611, 610), (198, 197, 203, 204), (655, 654, 656, 657), (736, 737, 735, 734), (555, 554, 549, 548), (286, 285, 281, 282), (722, 723, 745, 744), (357, 358, 354, 353), (146, 147, 151, 150), (228, 227, 221, 222), (159, 160, 162, 161), (105, 104, 112, 113), (419, 418, 440, 442), (220, 219, 223, 224), (272, 271, 268, 267), (686, 687, 688, 689), (500, 499, 501, 502), (327, 328, 332, 331), (517, 516, 511, 512), (435, 434, 418, 419), (486, 485, 475, 476), (201, 202, 200, 199), (706, 707, 705, 704), (708, 709, 713, 712), (636, 637, 643, 642), (122, 123, 118, 119), (359, 360, 356, 355), (115, 114, 108, 109), (173, 175, 182, 181), (452, 451, 443, 444), (150, 151, 149, 148), (559, 558, 556, 557), (484, 483, 487, 488), (466, 465, 430, 431), (224, 223, 225, 226), (345, 346, 348, 347), (130, 129, 134, 133), (362, 361, 367, 368), (185, 186, 188, 187), (527, 526, 522, 523), (480, 479, 481, 482), (444, 443, 447, 448), (537, 536, 530, 531), (700, 701, 703, 702), (273, 274, 278, 277), (744, 745, 747, 746), (309, 310, 308, 307), (523, 522, 520, 521), (124, 125, 117, 116), (389, 388, 392, 393), (170, 169, 177, 178), (561, 560, 562, 563), (659, 658, 690, 691), (533, 532, 526, 527), (476, 475, 479, 480), (179, 180, 186, 185), (325, 326, 324, 323), (496, 495, 361, 362), (301, 302, 300, 299), (283, 284, 287, 288), (282, 281, 279, 280), (148, 149, 152, 158, 157, 145), (236, 235, 239, 240), (551, 550, 554, 555), (506, 505, 497, 498), (691, 690, 654, 655), (670, 671, 677, 676), (616, 617, 583, 581), (299, 300, 292, 291), (305, 306, 312, 311), (199, 200, 196, 195), (625, 624, 628, 629), (525, 524, 532, 533), (276, 275, 271, 272), (604, 605, 603, 602), (552, 553, 575, 574), (704, 705, 701, 700), (321, 322, 328, 327), (297, 298, 304, 303), (191, 192, 189, 190), (141, 142, 164, 163), (106, 107, 464, 463), (403, 402, 410, 411), (433, 432, 428, 429), (161, 162, 156, 155), (724, 725, 727, 726), (234, 233, 229, 230), (738, 739, 741, 740), (385, 383, 384, 377, 378), (393, 392, 396, 397), (666, 667, 697, 696), (494, 493, 495, 496), (540, 541, 543, 542), (674, 675, 673, 672), (256, 255, 247, 248), (519, 518, 516, 517), (696, 697, 699, 698), (317, 318, 320, 319), (585, 584, 586, 587), (488, 487, 491, 492), (380, 379, 381, 382), (644, 645, 687, 686), (600, 601, 597, 596), (269, 270, 262, 261), (391, 390, 383, 385), (581, 583, 582, 576, 577, 580), (542, 543, 546, 465, 466, 547), (153, 154, 147, 146), (355, 356, 358, 357), (398, 399, 330, 326, 325, 329), (515, 514, 509, 510, 513), (259, 260, 255, 256), (472, 471, 469, 470), (611, 612, 651, 650), (538, 539, 541, 540), (184, 183, 171, 172), (672, 673, 671, 670), (172, 171, 167, 168), (602, 603, 609, 608), (333, 334, 336, 335), (716, 717, 715, 714), (168, 167, 169, 170), (567, 566, 564, 565), (698, 699, 729, 728), (222, 221, 217, 218), (413, 412, 406, 407), (378, 377, 371, 372), (347, 348, 342, 341), (461, 462, 427, 426), (400, 401, 399, 398), (574, 575, 545, 544), (265, 266, 264, 263), (382, 381, 386, 387), (165, 166, 160, 159), (140, 139, 137, 138), (492, 491, 514, 515), (510, 509, 507, 508), (595, 594, 592, 593), (15, 737, 741, 739, 713, 709, 711, 703, 79, 75, 673, 675, 719, 715, 717, 743, 747), (747, 745, 723, 721, 677, 671, 673, 75, 81, 637, 641, 635, 638, 678, 680, 682, 17, 15), (17, 682, 684, 688, 687, 645, 643, 637, 81, 83, 603, 605, 599, 597, 601, 649, 647, 19), (19, 647, 651, 612, 615, 614, 607, 609, 603, 83, 85, 473, 469, 471, 556, 558, 562, 560, 21), (13, 725, 731, 729, 699, 697, 667, 665, 71, 77, 79, 703, 701, 705, 707, 733, 735, 737, 15), (23, 489, 503, 507, 509, 514, 511, 516, 518, 520, 522, 526, 532, 534, 530, 536, 365, 363, 369, 373, 384, 383, 390, 394, 396, 31, 29, 27, 25), (33, 344, 336, 334, 332, 328, 322, 324, 92, 98, 342, 348, 346, 351, 349, 354, 358, 356, 35), (35, 356, 360, 320, 318, 314, 316, 342, 98, 95, 302, 308, 310, 312, 306, 304, 298, 37), (37, 298, 296, 290, 294, 292, 300, 302, 95, 97, 275, 279, 281, 285, 287, 284, 278, 39), (683, 682, 680, 681), (39, 278, 274, 262, 270, 268, 271, 275, 97, 103, 247, 255, 260, 264, 266, 258, 254)])
me_cylinder_006.polygons.foreach_set('use_smooth', [1, 1, 1, 1, 1, 1, 1, 1, 1, 1, 1, 1, 1, 1, 1, 1, 1, 1, 1, 1, 1, 1, 1, 1, 0, 1, 1, 0, 1, 1, 1, 1, 1, 1, 1, 1, 1, 1, 1, 0, 1, 1, 1, 1, 1, 1, 1, 1, 1, 1, 1, 1, 1, 1, 0, 1, 0, 0, 0, 0, 0, 0, 0, 0, 0, 0, 0, 0, 0, 0, 0, 0, 0, 0, 0, 0, 0, 0, 0, 0, 0, 0, 0, 0, 0, 0, 0, 0, 0, 0, 0, 0, 0, 0, 0, 0, 0, 0, 0, 0, 0, 0, 0, 0, 0, 0, 0, 0, 0, 0, 0, 0, 0, 0, 0, 0, 0, 0, 0, 0, 0, 0, 0, 0, 0, 0, 0, 0, 0, 0, 0, 0, 0, 0, 0, 0, 0, 0, 0, 0, 0, 0, 0, 0, 0, 0, 0, 0, 0, 0, 0, 0, 0, 0, 0, 0, 0, 0, 0, 0, 0, 0, 0, 0, 0, 0, 0, 0, 0, 0, 0, 0, 0, 0, 0, 0, 0, 0, 0, 0, 0, 0, 0, 0, 0, 0, 0, 0, 0, 0, 0, 0, 0, 0, 0, 0, 0, 0, 0, 0, 0, 0, 0, 0, 0, 0, 0, 0, 0, 0, 0, 0, 0, 0, 0, 0, 0, 0, 0, 0, 0, 0, 0, 0, 0, 0, 0, 0, 0, 0, 0, 0, 0, 0, 0, 0, 0, 0, 0, 0, 0, 0, 0, 0, 0, 0, 0, 0, 0, 0, 0, 0, 0, 0, 0, 0, 0, 0, 0, 0, 0, 0, 0, 0, 0, 0, 0, 0, 0, 0, 0, 0, 0, 0, 0, 0, 0, 0, 0, 0, 0, 0, 0, 0, 0, 0, 0, 0, 0, 0, 0, 0, 0, 0, 0, 0, 0, 0, 0, 0, 0, 0, 0, 0, 0, 0, 0, 0, 0, 0, 0, 0, 0, 0, 0, 0, 0, 0, 0, 0, 0, 0, 0, 0, 0, 0, 0, 0, 0, 0, 0, 0, 0, 0, 0, 0, 0, 0, 0, 0, 0, 0, 0, 0, 0, 0, 0, 0, 0, 0, 0, 0, 0, 0, 0, 0, 0, 0, 0, 0, 0, 0, 0, 0, 0, 0, 0, 0, 0, 0, 0, 0, 0, 0, 0, 0, 0, 0, 0, 0, 0, 0, 0, 0, 0, 0, 0, 0, 0, 0, 0, 0, 0, 0, 0, 0, 0, 0, 0, 0, 0, 0, 0, 0])
_uv = me_cylinder_006.uv_layers.new(name='UVMap')
_uv.uv.foreach_set('vector', [0.4808, 0.00196, 0.5192, 0.00196, 0.5192, 0.04042, 0.4808, 0.04042, 0.4808, 0.04042, 0.5192, 0.04042, 0.5192, 0.07888, 0.4808, 0.07888, 0.4808, 0.07888, 0.5192, 0.07888, 0.5192, 0.1173, 0.4808, 0.1173, 0.4808, 0.1173, 0.5192, 0.1173, 0.5192, 0.1558, 0.4808, 0.1558, 0.4808, 0.1558, 0.5192, 0.1558, 0.5192, 0.1943, 0.4808, 0.1943, 0.4808, 0.1943, 0.5192, 0.1943, 0.5192, 0.2327, 0.4808, 0.2327, 0.4808, 0.2327, 0.5192, 0.2327, 0.5192, 0.2712, 0.4808, 0.2712, 0.4808, 0.2712, 0.5192, 0.2712, 0.5192, 0.3097, 0.4808, 0.3097, 0.4808, 0.3097, 0.5192, 0.3097, 0.5192, 0.3481, 0.4808, 0.3481, 0.4808, 0.3481, 0.5192, 0.3481, 0.5192, 0.3866, 0.4808, 0.3866, 0.4808, 0.3866, 0.5192, 0.3866, 0.5192, 0.425, 0.4808, 0.425, 0.4808, 0.425, 0.5192, 0.425, 0.5192, 0.4635, 0.4808, 0.4635, 0.4808, 0.4635, 0.5192, 0.4635, 0.5192, 0.502, 0.4808, 0.502, 0.4808, 0.502, 0.5192, 0.502, 0.5192, 0.5404, 0.4808, 0.5404, 0.4808, 0.5404, 0.5192, 0.5404, 0.5192, 0.5789, 0.4808, 0.5789, 0.4808, 0.5789, 0.5192, 0.5789, 0.5192, 0.6173, 0.4808, 0.6173, 0.4808, 0.6173, 0.5192, 0.6173, 0.5192, 0.6558, 0.4808, 0.6558, 0.4808, 0.6558, 0.5192, 0.6558, 0.5192, 0.6943, 0.4808, 0.6943, 0.4808, 0.6943, 0.5192, 0.6943, 0.5192, 0.7327, 0.4808, 0.7327, 0.4808, 0.7327, 0.5192, 0.7327, 0.5192, 0.7712, 0.4808, 0.7712, 0.4808, 0.7712, 0.5192, 0.7712, 0.5192, 0.8097, 0.4808, 0.8097, 0.4808, 0.8097, 0.5192, 0.8097, 0.5192, 0.8481, 0.4808, 0.8481, 0.4808, 0.8481, 0.5192, 0.8481, 0.5192, 0.8866, 0.4808, 0.8866, 0.4808, 0.8866, 0.5192, 0.8866, 0.5192, 0.925, 0.4808, 0.925, 0.3017, 0.4597, 0.25, 0.466, 0.1983, 0.4597, 0.1496, 0.4413, 0.1688, 0.4377, 0.1712, 0.4431, 0.176, 0.4466, 0.1819, 0.4472, 0.1873, 0.4447, 0.2149, 0.4459, 0.2157, 0.4518, 0.2194, 0.4565, 0.2248, 0.4587, 0.2307, 0.4579, 0.2354, 0.4542, 0.2376, 0.4487, 0.2624, 0.4487, 0.2646, 0.4542, 0.2693, 0.4579, 0.2752, 0.4587, 0.2806, 0.4565, 0.2843, 0.4518, 0.2851, 0.4459, 0.3127, 0.4447, 0.3181, 0.4472, 0.324, 0.4466, 0.3288, 0.4431, 0.3312, 0.4377, 0.3504, 0.4413, 0.4808, 0.925, 0.5192, 0.925, 0.5192, 0.9635, 0.4808, 0.9635, 0.4808, 0.9635, 0.5192, 0.9635, 0.5192, 1.002, 0.4808, 1.002, 0.75, 0.466, 0.8017, 0.4597, 0.8504, 0.4413, 0.8312, 0.4377, 0.8288, 0.4431, 0.824, 0.4466, 0.8181, 0.4472, 0.8127, 0.4447, 0.7851, 0.4459, 0.7843, 0.4518, 0.7806, 0.4565, 0.7752, 0.4587, 0.7693, 0.4579, 0.7646, 0.4542, 0.7624, 0.4487, 0.7376, 0.4487, 0.7354, 0.4542, 0.7307, 0.4579, 0.7248, 0.4587, 0.7194, 0.4565, 0.7157, 0.4518, 0.7149, 0.4459, 0.6873, 0.4447, 0.6819, 0.4472, 0.676, 0.4466, 0.6712, 0.4431, 0.6688, 0.4377, 0.6496, 0.4413, 0.6983, 0.4597, 0.7944, 0.8305, 0.7944, 0.9214, 0.8021, 0.9214, 0.8021, 0.8305, 0.7713, 0.8305, 0.7713, 0.9214, 0.779, 0.9214, 0.779, 0.8305, 0.779, 0.8305, 0.779, 0.9214, 0.7867, 0.9214, 0.7867, 0.8305, 0.8098, 0.8305, 0.8098, 0.9214, 0.8175, 0.9214, 0.8175, 0.8305, 0.8021, 0.8305, 0.8021, 0.9214, 0.8098, 0.9214, 0.8098, 0.8305, 0.8252, 0.8305, 0.8252, 0.9214, 0.8328, 0.9214, 0.8328, 0.8305, 0.7328, 0.8305, 0.7328, 0.9214, 0.7405, 0.9214, 0.7405, 0.8305, 0.6636, 0.8305, 0.6636, 0.9214, 0.6713, 0.9214, 0.6713, 0.8305, 0.7405, 0.8305, 0.7405, 0.9214, 0.7482, 0.9214, 0.7482, 0.8305, 0.8328, 0.8305, 0.8328, 0.9214, 0.8405, 0.9214, 0.8405, 0.8305, 0.7175, 0.8305, 0.7175, 0.9214, 0.7252, 0.9214, 0.7252, 0.8305, 0.5356, 0.224, 0.5474, 0.1997, 0.5502, 0.1945, 0.5553, 0.1914, 0.5612, 0.1913, 0.5664, 0.1941, 0.5694, 0.1992, 0.5696, 0.2052, 0.579, 0.1852, 0.5995, 0.1461, 0.5868, 0.1572, 0.5855, 0.163, 0.5814, 0.1674, 0.5758, 0.1692, 0.57, 0.1679, 0.5657, 0.1638, 0.5639, 0.1581, 0.548, 0.1734, 0.8405, 0.8305, 0.8405, 0.9214, 0.8482, 0.9214, 0.8482, 0.8305, 0.7636, 0.8305, 0.7636, 0.9214, 0.7713, 0.9214, 0.7713, 0.8305, 0.6713, 0.8305, 0.6713, 0.9214, 0.679, 0.9214, 0.679, 0.8305, 0.7559, 0.8305, 0.7559, 0.9214, 0.7636, 0.9214, 0.7636, 0.8305, 0.7098, 0.8305, 0.7098, 0.9214, 0.7175, 0.9214, 0.7175, 0.8305, 0.6944, 0.8305, 0.6944, 0.9214, 0.7021, 0.9214, 0.7021, 0.8305, 0.8559, 0.8305, 0.8559, 0.9214, 0.8636, 0.9214, 0.8636, 0.8305, 0.8175, 0.8305, 0.8175, 0.9214, 0.8252, 0.9214, 0.8252, 0.8305, 0.679, 0.8305, 0.679, 0.9214, 0.6867, 0.9214, 0.6867, 0.8305, 0.7867, 0.8305, 0.7867, 0.9214, 0.7944, 0.9214, 0.7944, 0.8305, 0.7252, 0.8305, 0.7252, 0.9214, 0.7328, 0.9214, 0.7328, 0.8305, 0.8482, 0.8305, 0.8482, 0.9214, 0.8559, 0.9214, 0.8559, 0.8305, 0.6867, 0.8305, 0.6867, 0.9214, 0.6944, 0.9214, 0.6944, 0.8305, 0.7482, 0.8305, 0.7482, 0.9214, 0.7559, 0.9214, 0.7559, 0.8305, 0.9644, 0.224, 0.9526, 0.1997, 0.9525, 0.2056, 0.9495, 0.2108, 0.9443, 0.2136, 0.9384, 0.2135, 0.9333, 0.2104, 0.9304, 0.2052, 0.921, 0.1851, 0.9315, 0.228, 0.9358, 0.25, 0.9374, 0.2442, 0.9416, 0.24, 0.9473, 0.2385, 0.953, 0.24, 0.9572, 0.2442, 0.9587, 0.25, 0.7021, 0.8305, 0.7021, 0.9214, 0.7098, 0.9214, 0.7098, 0.8305, 0.4167, 0.5002, 0.4167, 0.9998, 0.5, 0.9998, 0.5, 0.5002, 0.75, 0.5002, 0.75, 0.9998, 0.8333, 0.9998, 0.8333, 0.5002, 0.8093, 0.06011, 0.8127, 0.05527, 0.8127, 0.05527, 0.7851, 0.05412, 0.7829, 0.05965, 0.7783, 0.06333, 0.7724, 0.06416, 0.7669, 0.06194, 0.7633, 0.05724, 0.7624, 0.05134, 0.7376, 0.05134, 0.7367, 0.05724, 0.7331, 0.06194, 0.7276, 0.06416, 0.7217, 0.06333, 0.7171, 0.05965, 0.7149, 0.05412, 0.6873, 0.05527, 0.6907, 0.06011, 0.6913, 0.06604, 0.6889, 0.07148, 0.6841, 0.07497, 0.6782, 0.07556, 0.6728, 0.07312, 0.6694, 0.06828, 0.6688, 0.06235, 0.6496, 0.05874, 0.6068, 0.08832, 0.6265, 0.08738, 0.6276, 0.08152, 0.6314, 0.07698, 0.637, 0.07497, 0.6428, 0.07605, 0.6429, 0.07613, 0.6473, 0.07991, 0.6493, 0.08553, 0.665, 0.08807, 0.7062, 0.07243, 0.75, 0.06712, 0.7938, 0.07243, 0.835, 0.08807, 0.8507, 0.08553, 0.8527, 0.07991, 0.8571, 0.07613, 0.8572, 0.07605, 0.863, 0.07497, 0.8686, 0.07698, 0.8724, 0.08152, 0.8735, 0.08738, 0.8932, 0.08832, 0.8504, 0.05874, 0.8312, 0.06235, 0.8306, 0.06828, 0.8272, 0.07312, 0.8218, 0.07556, 0.8159, 0.07497, 0.8111, 0.07148, 0.8087, 0.06604, 0.6068, 0.4117, 0.6265, 0.4126, 0.6285, 0.407, 0.633, 0.4031, 0.6389, 0.4021, 0.6444, 0.4041, 0.6483, 0.4086, 0.6493, 0.4145, 0.665, 0.4119, 0.6287, 0.3869, 0.6135, 0.3795, 0.6132, 0.3854, 0.6099, 0.3904, 0.6046, 0.3931, 0.6044, 0.3931, 0.5987, 0.3927, 0.5938, 0.3894, 0.5911, 0.3841, 0.5722, 0.3727, 0.5722, 0.3727, 0.5911, 0.3841, 0.5915, 0.3781, 0.5948, 0.3732, 0.6001, 0.3705, 0.606, 0.3708, 0.6109, 0.3741, 0.6135, 0.3795, 0.6287, 0.3869, 0.5995, 0.3539, 0.5868, 0.3428, 0.585, 0.3485, 0.5806, 0.3526, 0.5749, 0.3539, 0.5692, 0.3521, 0.5652, 0.3477, 0.5639, 0.3419, 0.548, 0.3266, 0.548, 0.3266, 0.5639, 0.3419, 0.5657, 0.3362, 0.57, 0.3321, 0.5758, 0.3308, 0.5814, 0.3326, 0.5855, 0.337, 0.5868, 0.3428, 0.5995, 0.3539, 0.579, 0.3149, 0.5696, 0.2948, 0.5694, 0.3008, 0.5664, 0.3059, 0.5612, 0.3087, 0.5553, 0.3086, 0.5502, 0.3055, 0.5474, 0.3003, 0.5356, 0.276, 0.5356, 0.276, 0.5474, 0.3003, 0.5475, 0.2944, 0.5505, 0.2892, 0.5557, 0.2864, 0.5616, 0.2865, 0.5667, 0.2896, 0.5696, 0.2948, 0.579, 0.3149, 0.5685, 0.272, 0.5685, 0.228, 0.5642, 0.25, 0.5626, 0.2558, 0.5584, 0.26, 0.5527, 0.2615, 0.547, 0.26, 0.5428, 0.2558, 0.5413, 0.25, 0.5356, 0.224, 0.835, 0.4119, 0.8507, 0.4145, 0.8517, 0.4086, 0.8556, 0.4041, 0.8611, 0.4021, 0.867, 0.4031, 0.8715, 0.407, 0.8735, 0.4126, 0.8932, 0.4117, 0.9278, 0.3727, 0.9089, 0.3841, 0.9062, 0.3894, 0.9013, 0.3927, 0.8956, 0.3931, 0.8954, 0.3931, 0.8901, 0.3904, 0.8868, 0.3854, 0.8865, 0.3795, 0.8713, 0.3869, 0.8713, 0.3869, 0.8865, 0.3795, 0.8891, 0.3741, 0.894, 0.3708, 0.8999, 0.3705, 0.9052, 0.3732, 0.9085, 0.3781, 0.9089, 0.3841, 0.9278, 0.3727, 0.952, 0.3266, 0.9361, 0.3419, 0.9348, 0.3477, 0.9308, 0.3521, 0.9251, 0.3539, 0.9194, 0.3526, 0.915, 0.3485, 0.9132, 0.3428, 0.9005, 0.3539, 0.9005, 0.3539, 0.9132, 0.3428, 0.9145, 0.337, 0.9186, 0.3326, 0.9242, 0.3308, 0.93, 0.3321, 0.9343, 0.3362, 0.9361, 0.3419, 0.952, 0.3266, 0.9644, 0.276, 0.9526, 0.3003, 0.9498, 0.3055, 0.9447, 0.3086, 0.9388, 0.3087, 0.9336, 0.3059, 0.9306, 0.3008, 0.9304, 0.2948, 0.921, 0.3149, 0.921, 0.3149, 0.9304, 0.2948, 0.9333, 0.2896, 0.9384, 0.2865, 0.9443, 0.2864, 0.9495, 0.2892, 0.9525, 0.2944, 0.9526, 0.3003, 0.9644, 0.276, 0.9644, 0.224, 0.9587, 0.25, 0.9572, 0.2558, 0.953, 0.26, 0.9473, 0.2615, 0.9416, 0.26, 0.9374, 0.2558, 0.9358, 0.25, 0.9315, 0.228, 0.9315, 0.272, 0.579, 0.1852, 0.5696, 0.2052, 0.5667, 0.2104, 0.5616, 0.2135, 0.5557, 0.2136, 0.5505, 0.2108, 0.5475, 0.2056, 0.5474, 0.1997, 0.5356, 0.224, 0.5413, 0.25, 0.5428, 0.2442, 0.547, 0.24, 0.5527, 0.2385, 0.5584, 0.24, 0.5626, 0.2442, 0.5642, 0.25, 0.5685, 0.228, 0.5, 0.5002, 0.5, 0.9998, 0.5833, 0.9998, 0.5833, 0.5002, 0.1667, 0.5002, 0.1667, 0.9998, 0.25, 0.9998, 0.25, 0.5002, 0.08333, 0.5002, 0.08333, 0.9998, 0.1667, 0.9998, 0.1667, 0.5002, 0.75, 0.5002, 0.75, 0.9998, 0.8333, 0.9998, 0.8333, 0.5002, 0.3333, 0.5002, 0.3333, 0.9998, 0.4167, 0.9998, 0.4167, 0.5002, 0.6667, 0.5002, 0.6667, 0.9998, 0.75, 0.9998, 0.75, 0.5002, 0.5, 0.5002, 0.5, 0.9998, 0.5833, 0.9998, 0.5833, 0.5002, 0.9167, 0.5002, 0.9167, 0.9998, 1.0, 0.9998, 1.0, 0.5002, 0.5, 0.5002, 0.5, 0.9998, 0.5833, 0.9998, 0.5833, 0.5002, 0.25, 0.5002, 0.25, 0.9998, 0.3333, 0.9998, 0.3333, 0.5002, 0.1667, 0.5002, 0.1667, 0.9998, 0.25, 0.9998, 0.25, 0.5002, 0.1667, 0.5002, 0.1667, 0.9998, 0.25, 0.9998, 0.25, 0.5002, 7.451e-08, 0.5002, 7.451e-08, 0.9998, 0.08333, 0.9998, 0.08333, 0.5002, 0.4167, 0.5002, 0.4167, 0.9998, 0.5, 0.9998, 0.5, 0.5002, 0.6667, 0.5002, 0.6667, 0.9998, 0.75, 0.9998, 0.75, 0.5002, 7.451e-08, 0.5002, 7.451e-08, 0.9998, 0.08333, 0.9998, 0.08333, 0.5002, 0.5, 0.5002, 0.5, 0.9998, 0.5833, 0.9998, 0.5833, 0.5002, 0.5, 0.5002, 0.5, 0.9998, 0.5833, 0.9998, 0.5833, 0.5002, 0.9167, 0.5002, 0.9167, 0.9998, 1.0, 0.9998, 1.0, 0.5002, 0.08333, 0.5002, 0.08333, 0.9998, 0.1667, 0.9998, 0.1667, 0.5002, 0.1667, 0.5002, 0.1667, 0.9998, 0.25, 0.9998, 0.25, 0.5002, 0.4167, 0.5002, 0.4167, 0.9998, 0.5, 0.9998, 0.5, 0.5002, 0.75, 0.5002, 0.75, 0.9998, 0.8333, 0.9998, 0.8333, 0.5002, 0.5833, 0.5002, 0.5833, 0.9998, 0.6667, 0.9998, 0.6667, 0.5002, 0.75, 0.5002, 0.75, 0.9998, 0.8333, 0.9998, 0.8333, 0.5002, 0.75, 0.5002, 0.75, 0.9998, 0.8333, 0.9998, 0.8333, 0.5002, 0.9167, 0.5002, 0.9167, 0.9998, 1.0, 0.9998, 1.0, 0.5002, 0.6667, 0.5002, 0.6667, 0.9998, 0.75, 0.9998, 0.75, 0.5002, 0.3333, 0.5002, 0.3333, 0.9998, 0.4167, 0.9998, 0.4167, 0.5002, 0.25, 0.5002, 0.25, 0.9998, 0.3333, 0.9998, 0.3333, 0.5002, 0.6667, 0.5002, 0.6667, 0.9998, 0.75, 0.9998, 0.75, 0.5002, 0.3333, 0.5002, 0.3333, 0.9998, 0.4167, 0.9998, 0.4167, 0.5002, 0.75, 0.5002, 0.75, 0.9998, 0.8333, 0.9998, 0.8333, 0.5002, 7.451e-08, 0.5002, 7.451e-08, 0.9998, 0.08333, 0.9998, 0.08333, 0.5002, 0.6667, 0.5002, 0.6667, 0.9998, 0.75, 0.9998, 0.75, 0.5002, 0.8333, 0.5002, 0.8333, 0.9998, 0.9167, 0.9998, 0.9167, 0.5002, 7.451e-08, 0.5002, 7.451e-08, 0.9998, 0.08333, 0.9998, 0.08333, 0.5002, 0.8333, 0.5002, 0.8333, 0.9998, 0.9167, 0.9998, 0.9167, 0.5002, 0.8333, 0.5002, 0.8333, 0.9998, 0.8362, 1.0, 0.9167, 0.9998, 0.9167, 0.5002, 0.8362, 0.5, 0.3333, 0.5002, 0.3333, 0.9998, 0.4167, 0.9998, 0.4167, 0.5002, 7.451e-08, 0.5002, 7.451e-08, 0.9998, 0.08333, 0.9998, 0.08333, 0.5002, 0.1667, 0.5002, 0.1667, 0.9998, 0.25, 0.9998, 0.25, 0.5002, 0.08333, 0.5002, 0.08333, 0.9998, 0.1667, 0.9998, 0.1667, 0.5002, 0.3333, 0.5002, 0.3333, 0.9998, 0.4167, 0.9998, 0.4167, 0.5002, 0.1667, 0.5002, 0.1667, 0.9998, 0.25, 0.9998, 0.25, 0.5002, 0.4167, 0.5002, 0.4167, 0.9998, 0.5, 0.9998, 0.5, 0.5002, 0.25, 0.5002, 0.25, 0.9998, 0.3333, 0.9998, 0.3333, 0.5002, 7.451e-08, 0.5002, 7.451e-08, 0.9998, 0.08333, 0.9998, 0.08333, 0.5002, 0.9167, 0.5002, 0.9167, 0.9998, 1.0, 0.9998, 1.0, 0.5002, 0.5833, 0.5002, 0.5833, 0.9998, 0.6667, 0.9998, 0.6667, 0.5002, 0.75, 0.5002, 0.75, 0.9998, 0.8315, 1.0, 0.8333, 0.9998, 0.8333, 0.5002, 0.8315, 0.5, 0.5, 0.5002, 0.5, 0.9998, 0.5833, 0.9998, 0.5833, 0.5002, 0.08333, 0.5002, 0.08333, 0.9998, 0.1667, 0.9998, 0.1667, 0.5002, 0.25, 0.5002, 0.25, 0.9998, 0.3333, 0.9998, 0.3333, 0.5002, 0.25, 0.5002, 0.25, 0.9998, 0.3333, 0.9998, 0.3333, 0.5002, 0.9167, 0.5002, 0.9167, 0.9998, 1.0, 0.9998, 1.0, 0.5002, 0.25, 0.5002, 0.25, 0.9998, 0.3333, 0.9998, 0.3333, 0.5002, 0.5, 0.5002, 0.5, 0.9998, 0.5833, 0.9998, 0.5833, 0.5002, 0.5833, 0.5002, 0.5833, 0.9998, 0.6667, 0.9998, 0.6667, 0.5002, 0.548, 0.1734, 0.5639, 0.1581, 0.5652, 0.1523, 0.5692, 0.1479, 0.5749, 0.1461, 0.5806, 0.1474, 0.585, 0.1515, 0.5868, 0.1572, 0.5995, 0.1461, 0.6287, 0.1131, 0.6135, 0.1205, 0.6109, 0.1259, 0.606, 0.1292, 0.6001, 0.1295, 0.5948, 0.1268, 0.5915, 0.1219, 0.5911, 0.1159, 0.5722, 0.1273, 0.5722, 0.1273, 0.5911, 0.1159, 0.5938, 0.1106, 0.5987, 0.1073, 0.6044, 0.1069, 0.6046, 0.1069, 0.6099, 0.1096, 0.6132, 0.1146, 0.6135, 0.1205, 0.6287, 0.1131, 0.665, 0.08807, 0.6493, 0.08553, 0.6483, 0.0914, 0.6444, 0.09594, 0.6389, 0.09794, 0.633, 0.09686, 0.6285, 0.093, 0.6265, 0.08738, 0.6068, 0.08832, 0.1873, 0.4447, 0.1907, 0.4399, 0.1913, 0.434, 0.1889, 0.4285, 0.1841, 0.425, 0.1782, 0.4244, 0.1728, 0.4269, 0.1694, 0.4317, 0.1688, 0.4377, 0.1496, 0.4413, 0.1068, 0.4117, 0.1265, 0.4126, 0.1276, 0.4185, 0.1314, 0.423, 0.137, 0.425, 0.1428, 0.424, 0.1429, 0.4239, 0.1473, 0.4201, 0.1493, 0.4145, 0.165, 0.4119, 0.2062, 0.4276, 0.25, 0.4329, 0.2938, 0.4276, 0.335, 0.4119, 0.3507, 0.4145, 0.3527, 0.4201, 0.3571, 0.4239, 0.3572, 0.424, 0.363, 0.425, 0.3686, 0.423, 0.3724, 0.4185, 0.3735, 0.4126, 0.3932, 0.4117, 0.3504, 0.4413, 0.3312, 0.4377, 0.3306, 0.4317, 0.3272, 0.4269, 0.3218, 0.4244, 0.3159, 0.425, 0.3111, 0.4285, 0.3087, 0.434, 0.3093, 0.4399, 0.3127, 0.4447, 0.3127, 0.4447, 0.2851, 0.4459, 0.2829, 0.4404, 0.2783, 0.4367, 0.2724, 0.4358, 0.2669, 0.4381, 0.2633, 0.4428, 0.2624, 0.4487, 0.2376, 0.4487, 0.2367, 0.4428, 0.2331, 0.4381, 0.2276, 0.4358, 0.2217, 0.4367, 0.2171, 0.4404, 0.2149, 0.4459, 0.6496, 0.05874, 0.6688, 0.06235, 0.6712, 0.05691, 0.676, 0.05342, 0.6819, 0.05282, 0.6873, 0.05527, 0.7149, 0.05412, 0.7157, 0.04821, 0.7194, 0.04352, 0.7248, 0.04129, 0.7307, 0.04213, 0.7354, 0.04581, 0.7376, 0.05134, 0.7624, 0.05134, 0.7646, 0.04581, 0.7693, 0.04213, 0.7752, 0.04129, 0.7806, 0.04352, 0.7843, 0.04821, 0.7851, 0.05412, 0.8127, 0.05527, 0.8181, 0.05282, 0.824, 0.05342, 0.8288, 0.05691, 0.8312, 0.06235, 0.8504, 0.05874, 0.8017, 0.04028, 0.75, 0.034, 0.6983, 0.04028, 0.8932, 0.08832, 0.8735, 0.08738, 0.8715, 0.093, 0.867, 0.09686, 0.8611, 0.09794, 0.8556, 0.09594, 0.8517, 0.0914, 0.8507, 0.08553, 0.835, 0.08807, 0.8713, 0.1131, 0.8865, 0.1205, 0.8868, 0.1146, 0.8901, 0.1096, 0.8954, 0.1069, 0.8956, 0.1069, 0.9013, 0.1073, 0.9062, 0.1106, 0.9089, 0.1159, 0.9278, 0.1273, 0.9278, 0.1273, 0.9089, 0.1159, 0.9085, 0.1219, 0.9052, 0.1268, 0.8999, 0.1295, 0.894, 0.1292, 0.8891, 0.1259, 0.8865, 0.1205, 0.8713, 0.1131, 0.9005, 0.1461, 0.9132, 0.1572, 0.915, 0.1515, 0.9194, 0.1474, 0.9251, 0.1461, 0.9308, 0.1479, 0.9348, 0.1523, 0.9361, 0.1581, 0.952, 0.1734, 0.952, 0.1734, 0.9361, 0.1581, 0.9343, 0.1638, 0.93, 0.1679, 0.9242, 0.1692, 0.9186, 0.1674, 0.9145, 0.163, 0.9132, 0.1572, 0.9005, 0.1461, 0.921, 0.1851, 0.9304, 0.2052, 0.9306, 0.1992, 0.9336, 0.1941, 0.9388, 0.1913, 0.9447, 0.1914, 0.9498, 0.1945, 0.9526, 0.1997, 0.9644, 0.224, 0.25, 0.5002, 0.25, 0.9998, 0.3333, 0.9998, 0.3333, 0.5002, 0.4167, 0.5002, 0.4167, 0.9998, 0.5, 0.9998, 0.5, 0.5002, 0.75, 0.5002, 0.75, 0.9998, 0.8333, 0.9998, 0.8333, 0.5002, 0.8333, 0.5002, 0.8333, 0.9998, 0.9167, 0.9998, 0.9167, 0.5002, 0.25, 0.5002, 0.25, 0.9998, 0.3333, 0.9998, 0.3333, 0.5002, 7.451e-08, 0.5002, 7.451e-08, 0.9998, 0.08333, 0.9998, 0.08333, 0.5002, 0.3333, 0.5002, 0.3333, 0.9998, 0.4167, 0.9998, 0.4167, 0.5002, 0.8333, 0.5002, 0.8333, 0.9998, 0.9167, 0.9998, 0.9167, 0.5002, 0.5, 0.5002, 0.5, 0.9998, 0.5833, 0.9998, 0.5833, 0.5002, 0.9167, 0.5002, 0.9167, 0.9998, 1.0, 0.9998, 1.0, 0.5002, 0.75, 0.5002, 0.75, 0.9998, 0.8333, 0.9998, 0.8333, 0.5002, 0.5833, 0.5002, 0.5833, 0.9998, 0.6667, 0.9998, 0.6667, 0.5002, 0.4167, 0.5002, 0.4167, 0.9998, 0.5, 0.9998, 0.5, 0.5002, 0.8333, 0.5002, 0.8333, 0.9998, 0.9167, 0.9998, 0.9167, 0.5002, 0.1667, 0.5002, 0.1667, 0.9998, 0.25, 0.9998, 0.25, 0.5002, 0.9167, 0.5002, 0.9167, 0.9998, 1.0, 0.9998, 1.0, 0.5002, 0.3333, 0.5002, 0.3333, 0.9998, 0.4167, 0.9998, 0.4167, 0.5002, 7.451e-08, 0.5002, 7.451e-08, 0.9998, 0.08333, 0.9998, 0.08333, 0.5002, 0.8333, 0.5002, 0.8333, 0.9998, 0.9167, 0.9998, 0.9167, 0.5002, 0.8333, 0.5, 0.25, 0.5002, 0.25, 0.9998, 0.3333, 0.9998, 0.3333, 0.5002, 0.9167, 0.5002, 0.9167, 0.9998, 1.0, 0.9998, 1.0, 0.5002, 0.1667, 0.5002, 0.1667, 0.9998, 0.25, 0.9998, 0.25, 0.5002, 0.6667, 0.5002, 0.6667, 0.9998, 0.75, 0.9998, 0.75, 0.5002, 0.1667, 0.5002, 0.1667, 0.9998, 0.25, 0.9998, 0.25, 0.5002, 0.1667, 0.5002, 0.1667, 0.9998, 0.25, 0.9998, 0.25, 0.5002, 0.6667, 0.5002, 0.6667, 0.9998, 0.75, 0.9998, 0.75, 0.5002, 0.5, 0.5002, 0.5, 0.9998, 0.5833, 0.9998, 0.5833, 0.5002, 0.25, 0.5002, 0.25, 0.9998, 0.3333, 0.9998, 0.3333, 0.5002, 0.1913, 0.06604, 0.1907, 0.06011, 0.1873, 0.05527, 0.1873, 0.05527, 0.2149, 0.05412, 0.2171, 0.05965, 0.2217, 0.06333, 0.2276, 0.06416, 0.2331, 0.06194, 0.2367, 0.05724, 0.2376, 0.05134, 0.2624, 0.05134, 0.2633, 0.05724, 0.2669, 0.06194, 0.2724, 0.06416, 0.2783, 0.06333, 0.2829, 0.05965, 0.2851, 0.05412, 0.3127, 0.05527, 0.3093, 0.06011, 0.3087, 0.06604, 0.3111, 0.07148, 0.3159, 0.07497, 0.3218, 0.07556, 0.3272, 0.07312, 0.3306, 0.06828, 0.3312, 0.06235, 0.3504, 0.05874, 0.3932, 0.08832, 0.3735, 0.08738, 0.3724, 0.08152, 0.3686, 0.07698, 0.363, 0.07497, 0.3572, 0.07605, 0.3571, 0.07613, 0.3527, 0.07991, 0.3507, 0.08553, 0.335, 0.08807, 0.2938, 0.07243, 0.25, 0.06712, 0.2062, 0.07243, 0.165, 0.08807, 0.1493, 0.08553, 0.1473, 0.07991, 0.1429, 0.07613, 0.1428, 0.07605, 0.137, 0.07497, 0.1314, 0.07698, 0.1276, 0.08152, 0.1265, 0.08738, 0.1068, 0.08832, 0.1496, 0.05874, 0.1688, 0.06235, 0.1694, 0.06828, 0.1728, 0.07312, 0.1782, 0.07556, 0.1841, 0.07497, 0.1889, 0.07148, 0.3932, 0.4117, 0.3735, 0.4126, 0.3715, 0.407, 0.367, 0.4031, 0.3611, 0.4021, 0.3556, 0.4041, 0.3517, 0.4086, 0.3507, 0.4145, 0.335, 0.4119, 0.3713, 0.3869, 0.3865, 0.3795, 0.3868, 0.3854, 0.3901, 0.3904, 0.3954, 0.3931, 0.3956, 0.3931, 0.4013, 0.3927, 0.4062, 0.3894, 0.4089, 0.3841, 0.4278, 0.3727, 0.4278, 0.3727, 0.4089, 0.3841, 0.4085, 0.3781, 0.4052, 0.3732, 0.3999, 0.3705, 0.394, 0.3708, 0.3891, 0.3741, 0.3865, 0.3795, 0.3713, 0.3869, 0.4005, 0.3539, 0.4132, 0.3428, 0.415, 0.3485, 0.4194, 0.3526, 0.4251, 0.3539, 0.4308, 0.3521, 0.4348, 0.3477, 0.4361, 0.3419, 0.452, 0.3266, 0.452, 0.3266, 0.4361, 0.3419, 0.4343, 0.3362, 0.43, 0.3321, 0.4242, 0.3308, 0.4186, 0.3326, 0.4145, 0.337, 0.4132, 0.3428, 0.4005, 0.3539, 0.421, 0.3149, 0.4304, 0.2948, 0.4306, 0.3008, 0.4336, 0.3059, 0.4388, 0.3087, 0.4447, 0.3086, 0.4498, 0.3055, 0.4526, 0.3003, 0.4644, 0.276, 0.165, 0.4119, 0.1493, 0.4145, 0.1483, 0.4086, 0.1444, 0.4041, 0.1389, 0.4021, 0.133, 0.4031, 0.1285, 0.407, 0.1265, 0.4126, 0.1068, 0.4117, 0.07224, 0.3727, 0.09114, 0.3841, 0.09378, 0.3894, 0.09872, 0.3927, 0.1044, 0.3931, 0.1046, 0.3931, 0.1099, 0.3904, 0.1132, 0.3854, 0.1135, 0.3795, 0.1287, 0.3869, 0.1287, 0.3869, 0.1135, 0.3795, 0.1109, 0.3741, 0.106, 0.3708, 0.1001, 0.3705, 0.09476, 0.3732, 0.09149, 0.3781, 0.09114, 0.3841, 0.07224, 0.3727, 0.04804, 0.3266, 0.0639, 0.3419, 0.0652, 0.3477, 0.06921, 0.3521, 0.07486, 0.3539, 0.08064, 0.3526, 0.08499, 0.3485, 0.08675, 0.3428, 0.09949, 0.3539, 0.09949, 0.3539, 0.08675, 0.3428, 0.08545, 0.337, 0.08144, 0.3326, 0.07579, 0.3308, 0.07001, 0.3321, 0.06566, 0.3362, 0.0639, 0.3419, 0.04804, 0.3266, 0.03557, 0.276, 0.04736, 0.3003, 0.05021, 0.3055, 0.05528, 0.3086, 0.0612, 0.3087, 0.06638, 0.3059, 0.06945, 0.3008, 0.06956, 0.2948, 0.079, 0.3149, 0.079, 0.3149, 0.06956, 0.2948, 0.06671, 0.2896, 0.06164, 0.2865, 0.05572, 0.2864, 0.05054, 0.2892, 0.04748, 0.2944, 0.04736, 0.3003, 0.03557, 0.276, 0.03557, 0.224, 0.04129, 0.25, 0.04282, 0.2558, 0.04701, 0.26, 0.05273, 0.2615, 0.05845, 0.26, 0.06263, 0.2558, 0.06416, 0.25, 0.06845, 0.228, 0.06845, 0.272, 0.8093, 0.4399, 0.8087, 0.434, 0.8111, 0.4285, 0.8159, 0.425, 0.8218, 0.4244, 0.8272, 0.4269, 0.8306, 0.4317, 0.8312, 0.4377, 0.8504, 0.4413, 0.8932, 0.4117, 0.8735, 0.4126, 0.8724, 0.4185, 0.8686, 0.423, 0.863, 0.425, 0.8572, 0.424, 0.8571, 0.4239, 0.8527, 0.4201, 0.8507, 0.4145, 0.835, 0.4119, 0.7938, 0.4276, 0.75, 0.4329, 0.7062, 0.4276, 0.665, 0.4119, 0.6493, 0.4145, 0.6473, 0.4201, 0.6429, 0.4239, 0.6428, 0.424, 0.637, 0.425, 0.6314, 0.423, 0.6276, 0.4185, 0.6265, 0.4126, 0.6068, 0.4117, 0.6496, 0.4413, 0.6688, 0.4377, 0.6694, 0.4317, 0.6728, 0.4269, 0.6782, 0.4244, 0.6841, 0.425, 0.6889, 0.4285, 0.6913, 0.434, 0.6907, 0.4399, 0.6873, 0.4447, 0.6873, 0.4447, 0.7149, 0.4459, 0.7171, 0.4404, 0.7217, 0.4367, 0.7276, 0.4358, 0.7331, 0.4381, 0.7367, 0.4428, 0.7376, 0.4487, 0.7624, 0.4487, 0.7633, 0.4428, 0.7669, 0.4381, 0.7724, 0.4358, 0.7783, 0.4367, 0.7829, 0.4404, 0.7851, 0.4459, 0.8127, 0.4447, 0.6667, 0.5002, 0.6667, 0.9998, 0.75, 0.9998, 0.75, 0.5002, 0.8333, 0.5002, 0.8333, 0.9998, 0.9167, 0.9998, 0.9167, 0.5002, 7.451e-08, 0.5002, 7.451e-08, 0.9998, 0.08333, 0.9998, 0.08333, 0.5002, 0.3333, 0.5002, 0.3333, 0.9998, 0.4167, 0.9998, 0.4167, 0.5002, 0.5833, 0.5002, 0.5833, 0.9998, 0.6667, 0.9998, 0.6667, 0.5002, 0.5833, 0.5002, 0.5833, 0.9998, 0.6667, 0.9998, 0.6667, 0.5002, 0.1667, 0.5002, 0.1667, 0.9998, 0.25, 0.9998, 0.25, 0.5002, 0.9167, 0.5002, 0.9167, 0.9998, 1.0, 0.9998, 1.0, 0.5002, 0.4167, 0.5002, 0.4167, 0.9998, 0.5, 0.9998, 0.5, 0.5002, 0.9167, 0.5002, 0.9167, 0.9998, 1.0, 0.9998, 1.0, 0.5002, 0.08333, 0.5002, 0.08333, 0.9998, 0.1638, 1.0, 0.1667, 0.9998, 0.1667, 0.5002, 0.1638, 0.5, 0.6667, 0.5002, 0.6667, 0.9998, 0.75, 0.9998, 0.75, 0.5002, 0.6667, 0.5002, 0.6667, 0.9998, 0.75, 0.9998, 0.75, 0.5002, 0.75, 0.5002, 0.75, 0.9998, 0.8333, 0.9998, 0.8333, 0.5002, 0.6667, 0.5002, 0.6667, 0.9998, 0.75, 0.9998, 0.75, 0.5002, 7.451e-08, 0.5002, 7.451e-08, 0.9998, 0.08333, 0.9998, 0.08333, 0.5002, 0.6667, 0.5002, 0.6667, 0.9998, 0.75, 0.9998, 0.75, 0.5002, 0.25, 0.5002, 0.25, 0.9998, 0.3333, 0.9998, 0.3333, 0.5002, 0.08333, 0.5002, 0.08333, 0.9998, 0.1667, 0.9998, 0.1667, 0.5002, 0.08333, 0.5002, 0.08333, 0.9998, 0.1667, 0.9998, 0.1667, 0.5002, 0.25, 0.5002, 0.25, 0.9998, 0.3333, 0.9998, 0.3333, 0.5002, 0.75, 0.5002, 0.75, 0.9998, 0.8333, 0.9998, 0.8333, 0.5002, 0.3333, 0.5002, 0.3333, 0.9998, 0.4167, 0.9998, 0.4167, 0.5002, 7.451e-08, 0.5002, 7.451e-08, 0.9998, 0.08333, 0.9998, 0.08333, 0.5002, 0.8333, 0.5002, 0.8333, 0.9998, 0.9167, 0.9998, 0.9167, 0.5002, 7.451e-08, 0.5002, 7.451e-08, 0.9998, 0.08333, 0.9998, 0.08333, 0.5002, 0.8333, 0.5002, 0.8333, 0.9998, 0.9167, 0.9998, 0.9167, 0.5002, 0.8333, 0.5002, 0.8333, 0.9998, 0.9167, 0.9998, 0.9167, 0.5002, 0.8333, 0.5002, 0.8333, 0.9998, 0.9167, 0.9998, 0.9167, 0.5002, 0.4167, 0.5002, 0.4167, 0.9998, 0.5, 0.9998, 0.5, 0.5002, 0.4167, 0.5002, 0.4167, 0.9998, 0.5, 0.9998, 0.5, 0.5002, 7.451e-08, 0.5002, 7.451e-08, 0.9998, 0.08333, 0.9998, 0.08333, 0.5002, 0.08333, 0.5002, 0.08333, 0.9998, 0.1667, 0.9998, 0.1667, 0.5002, 0.08333, 0.5002, 0.08333, 0.9998, 0.1667, 0.9998, 0.1667, 0.5002, 0.5, 0.5002, 0.5, 0.9998, 0.5833, 0.9998, 0.5833, 0.5002, 0.9167, 0.5002, 0.9167, 0.9998, 1.0, 0.9998, 1.0, 0.5002, 0.1667, 0.5002, 0.1667, 0.9998, 0.25, 0.9998, 0.25, 0.5002, 0.75, 0.5002, 0.75, 0.9998, 0.8333, 0.9998, 0.8333, 0.5002, 0.25, 0.5002, 0.25, 0.9998, 0.3333, 0.9998, 0.3333, 0.5002, 7.451e-08, 0.5002, 7.451e-08, 0.9998, 0.08333, 0.9998, 0.08333, 0.5002, 0.5833, 0.5002, 0.5833, 0.9998, 0.6667, 0.9998, 0.6667, 0.5002, 0.25, 0.5002, 0.25, 0.9998, 0.3333, 0.9998, 0.3333, 0.5002, 0.1667, 0.5002, 0.1667, 0.9998, 0.25, 0.9998, 0.25, 0.5002, 0.4167, 0.5002, 0.4167, 0.9998, 0.5, 0.9998, 0.5, 0.5002, 0.8333, 0.5002, 0.8333, 0.9998, 0.9167, 0.9998, 0.9167, 0.5002, 0.6667, 0.5002, 0.6667, 0.9998, 0.75, 0.9998, 0.75, 0.5002, 0.3333, 0.5002, 0.3333, 0.9998, 0.4167, 0.9998, 0.4167, 0.5002, 0.08333, 0.5002, 0.08333, 0.9998, 0.1667, 0.9998, 0.1667, 0.5002, 0.8333, 0.5002, 0.8333, 0.9998, 0.9167, 0.9998, 0.9167, 0.5002, 0.08333, 0.5002, 0.08333, 0.9998, 0.1667, 0.9998, 0.1667, 0.5002, 0.8333, 0.5002, 0.8333, 0.9998, 0.9167, 0.9998, 0.9167, 0.5002, 0.6667, 0.5002, 0.6667, 0.9998, 0.75, 0.9998, 0.75, 0.5002, 0.75, 0.5002, 0.75, 0.9998, 0.8333, 0.9998, 0.8333, 0.5002, 0.5, 0.5002, 0.5, 0.9998, 0.5833, 0.9998, 0.5833, 0.5002, 0.3333, 0.5002, 0.3333, 0.9998, 0.4167, 0.9998, 0.4167, 0.5002, 0.08333, 0.5002, 0.08333, 0.9998, 0.1667, 0.9998, 0.1667, 0.5002, 0.3333, 0.5002, 0.3333, 0.9998, 0.4167, 0.9998, 0.4167, 0.5002, 0.5, 0.5002, 0.5, 0.9998, 0.5833, 0.9998, 0.5833, 0.5002, 0.5833, 0.5002, 0.5833, 0.9998, 0.6667, 0.9998, 0.6667, 0.5002, 0.9167, 0.5002, 0.9167, 0.9998, 1.0, 0.9998, 1.0, 0.5002, 0.5833, 0.5002, 0.5833, 0.9998, 0.6667, 0.9998, 0.6667, 0.5002, 0.5833, 0.5002, 0.5833, 0.9998, 0.6667, 0.9998, 0.6667, 0.5002, 0.75, 0.5002, 0.75, 0.9998, 0.8333, 0.9998, 0.8333, 0.5002, 0.4167, 0.5002, 0.4167, 0.9998, 0.5, 0.9998, 0.5, 0.5002, 0.75, 0.5002, 0.75, 0.9998, 0.8333, 0.9998, 0.8333, 0.5002, 7.451e-08, 0.5002, 7.451e-08, 0.9998, 0.08333, 0.9998, 0.08333, 0.5002, 0.5833, 0.5002, 0.5833, 0.9998, 0.6667, 0.9998, 0.6667, 0.5002, 0.4167, 0.5002, 0.4167, 0.9998, 0.5, 0.9998, 0.5, 0.5002, 0.1667, 0.5002, 0.1667, 0.9998, 0.25, 0.9998, 0.25, 0.5002, 0.6667, 0.5002, 0.6667, 0.9998, 0.75, 0.9998, 0.75, 0.5002, 7.451e-08, 0.5002, 7.451e-08, 0.9998, 0.08333, 0.9998, 0.08333, 0.5002, 0.25, 0.5002, 0.25, 0.9998, 0.3333, 0.9998, 0.3333, 0.5002, 0.1667, 0.5002, 0.1667, 0.9998, 0.25, 0.9998, 0.25, 0.5002, 0.08333, 0.5002, 0.08333, 0.9998, 0.1667, 0.9998, 0.1667, 0.9998, 0.1667, 0.5002, 0.1667, 0.5002, 0.1667, 0.9998, 0.25, 0.9998, 0.25, 0.5002, 0.5833, 0.5002, 0.5833, 0.9998, 0.6667, 0.9998, 0.6667, 0.5002, 0.9167, 0.5002, 0.9167, 0.9998, 1.0, 0.9998, 1.0, 0.5002, 0.4167, 0.5002, 0.4167, 0.9998, 0.5, 0.9998, 0.5, 0.5002, 0.3333, 0.5002, 0.3333, 0.9998, 0.4167, 0.9998, 0.4167, 0.5002, 0.9167, 0.5002, 0.9167, 0.9998, 1.0, 0.9998, 1.0, 0.5002, 0.4167, 0.5002, 0.4167, 0.9998, 0.5, 0.9998, 0.5, 0.5002, 0.08333, 0.5002, 0.08333, 0.9998, 0.1667, 0.9998, 0.1667, 0.5002, 0.3333, 0.5002, 0.3333, 0.9998, 0.4167, 0.9998, 0.4167, 0.5002, 0.5833, 0.5002, 0.5833, 0.9998, 0.6667, 0.9998, 0.6667, 0.5002, 0.8333, 0.5002, 0.8333, 0.9998, 0.8362, 1.0, 0.9167, 0.9998, 0.9167, 0.5002, 0.8362, 0.5, 0.9167, 0.5002, 0.9167, 0.9998, 1.0, 0.9998, 1.0, 0.5002, 7.451e-08, 0.5002, 7.451e-08, 0.9998, 0.08333, 0.9998, 0.08333, 0.5002, 7.451e-08, 0.5002, 7.451e-08, 0.9998, 0.08333, 0.9998, 0.08333, 0.5002, 0.5833, 0.5002, 0.5833, 0.9998, 0.6667, 0.9998, 0.6667, 0.5002, 0.25, 0.5002, 0.25, 0.9998, 0.3333, 0.9998, 0.3333, 0.5002, 0.8333, 0.5002, 0.8333, 0.9998, 0.9167, 0.9998, 0.9167, 0.5002, 7.451e-08, 0.5002, 7.451e-08, 0.9998, 0.08333, 0.9998, 0.08333, 0.5002, 0.5833, 0.5002, 0.5833, 0.9998, 0.6667, 0.9998, 0.6667, 0.5002, 0.5833, 0.5002, 0.5833, 0.9998, 0.6667, 0.9998, 0.6667, 0.5002, 0.25, 0.5002, 0.25, 0.9998, 0.3333, 0.9998, 0.3333, 0.5002, 0.08333, 0.5002, 0.08333, 0.9998, 0.1667, 0.9998, 0.1667, 0.5002, 7.451e-08, 0.5002, 7.451e-08, 0.9998, 0.08333, 0.9998, 0.08333, 0.5002, 0.8333, 0.5002, 0.8333, 0.9998, 0.9167, 0.9998, 0.9167, 0.5002, 0.5833, 0.5002, 0.5833, 0.9998, 0.6667, 0.9998, 0.6667, 0.5002, 0.8333, 0.5002, 0.8333, 0.9998, 0.9167, 0.9998, 0.9167, 0.5002, 0.5, 0.5002, 0.5, 0.9998, 0.5833, 0.9998, 0.5833, 0.5002, 0.5, 0.5002, 0.5, 0.9998, 0.5833, 0.9998, 0.5833, 0.5002, 0.1667, 0.5002, 0.1667, 0.9998, 0.25, 0.9998, 0.25, 0.5002, 0.9167, 0.5002, 0.9167, 0.9998, 1.0, 0.9998, 1.0, 0.5002, 0.25, 0.5002, 0.25, 0.9998, 0.3333, 0.9998, 0.3333, 0.5002, 0.5833, 0.5002, 0.5833, 0.9998, 0.6667, 0.9998, 0.6667, 0.5002, 0.25, 0.5002, 0.25, 0.9998, 0.3333, 0.9998, 0.3333, 0.5002, 0.6667, 0.5002, 0.6667, 0.9998, 0.75, 0.9998, 0.75, 0.5002, 0.5833, 0.5002, 0.5833, 0.9998, 0.6667, 0.9998, 0.6667, 0.5002, 0.75, 0.5002, 0.75, 0.9998, 0.8333, 0.9998, 0.8333, 0.5002, 0.8333, 0.5002, 0.8333, 0.9998, 0.9167, 0.9998, 0.9167, 0.5002, 0.25, 0.5002, 0.25, 0.9998, 0.3333, 0.9998, 0.3333, 0.5002, 0.9167, 0.5002, 0.9167, 0.9998, 1.0, 0.9998, 1.0, 0.5002, 0.3333, 0.5002, 0.3333, 0.9998, 0.4167, 0.9998, 0.4167, 0.5002, 0.6667, 0.5002, 0.6667, 0.9998, 0.75, 0.9998, 0.75, 0.5002, 0.3333, 0.5002, 0.3333, 0.9998, 0.4167, 0.9998, 0.4167, 0.5002, 0.5833, 0.5002, 0.5833, 0.9998, 0.6667, 0.9998, 0.6667, 0.5002, 0.25, 0.5002, 0.25, 0.9998, 0.3333, 0.9998, 0.3333, 0.5002, 0.9167, 0.5002, 0.9167, 0.9998, 1.0, 0.9998, 1.0, 0.5002, 0.25, 0.5002, 0.25, 0.9998, 0.3333, 0.9998, 0.3333, 0.5002, 0.3333, 0.5002, 0.3333, 0.9998, 0.4167, 0.9998, 0.4167, 0.5002, 0.5833, 0.5002, 0.5833, 0.9998, 0.6667, 0.9998, 0.6667, 0.5002, 0.1667, 0.5002, 0.1667, 0.9998, 0.25, 0.9998, 0.25, 0.5002, 0.8333, 0.5002, 0.8333, 0.9998, 0.9167, 0.9998, 0.9167, 0.5002, 0.4167, 0.5002, 0.4167, 0.9998, 0.5, 0.9998, 0.5, 0.5002, 0.4167, 0.5002, 0.4167, 0.9998, 0.5, 0.9998, 0.5, 0.5002, 0.08333, 0.5002, 0.08333, 0.9998, 0.1667, 0.9998, 0.1667, 0.5002, 0.4167, 0.5002, 0.4167, 0.9998, 0.5, 0.9998, 0.5, 0.5002, 0.9167, 0.5002, 0.9167, 0.9998, 1.0, 0.9998, 1.0, 0.5002, 0.9167, 0.5002, 0.9167, 0.9998, 1.0, 0.9998, 1.0, 0.5002, 0.25, 0.5002, 0.25, 0.9998, 0.3333, 0.9998, 0.3333, 0.5002, 0.9167, 0.5002, 0.9167, 0.9998, 1.0, 0.9998, 1.0, 0.5002, 0.5, 0.5002, 0.5, 0.9998, 0.5833, 0.9998, 0.5833, 0.5002, 0.6667, 0.5002, 0.6667, 0.9998, 0.75, 0.9998, 0.75, 0.5002, 0.75, 0.5002, 0.75, 0.9998, 0.8333, 0.9998, 0.8333, 0.5002, 0.1667, 0.5002, 0.1667, 0.9998, 0.25, 0.9998, 0.25, 0.5002, 0.8333, 0.5002, 0.8333, 0.9998, 0.9167, 0.9998, 0.9167, 0.5002, 0.75, 0.5002, 0.75, 0.9998, 0.8333, 0.9998, 0.8333, 0.5002, 0.3333, 0.5002, 0.3333, 0.9998, 0.4167, 0.9998, 0.4167, 0.5002, 0.08333, 0.5002, 0.08333, 0.9998, 0.1667, 0.9998, 0.1667, 0.5002, 0.25, 0.5002, 0.25, 0.9998, 0.3333, 0.9998, 0.3333, 0.5002, 0.5, 0.5002, 0.5, 0.9998, 0.5833, 0.9998, 0.5833, 0.5002, 0.4167, 0.5002, 0.4167, 0.9998, 0.5, 0.9998, 0.5, 0.5002, 0.08333, 0.5002, 0.08333, 0.9998, 0.1667, 0.9998, 0.1667, 0.5002, 0.3333, 0.5002, 0.3333, 0.9998, 0.4167, 0.9998, 0.4167, 0.5002, 0.75, 0.5002, 0.75, 0.9998, 0.8315, 1.0, 0.8333, 0.9998, 0.8333, 0.5002, 0.8315, 0.5, 0.25, 0.5002, 0.25, 0.9998, 0.3333, 0.9998, 0.3333, 0.5002, 0.5, 0.5002, 0.5, 0.9998, 0.5833, 0.9998, 0.5833, 0.5002, 0.3333, 0.5002, 0.3333, 0.9998, 0.4167, 0.9998, 0.4167, 0.5002, 0.9167, 0.5002, 0.9167, 0.9998, 1.0, 0.9998, 1.0, 0.5002, 0.5833, 0.5002, 0.5833, 0.9998, 0.6667, 0.9998, 0.6667, 0.5002, 7.451e-08, 0.5002, 7.451e-08, 0.9998, 0.08333, 0.9998, 0.08333, 0.5002, 0.5, 0.5002, 0.5, 0.9998, 0.5833, 0.9998, 0.5833, 0.5002, 0.08333, 0.5002, 0.08333, 0.9998, 0.1667, 0.9998, 0.1667, 0.5002, 0.6667, 0.5002, 0.6667, 0.9998, 0.75, 0.9998, 0.75, 0.5002, 0.4167, 0.5002, 0.4167, 0.9998, 0.5, 0.9998, 0.5, 0.5002, 0.6667, 0.5002, 0.6667, 0.9998, 0.75, 0.9998, 0.75, 0.5002, 0.5, 0.5002, 0.5, 0.9998, 0.5833, 0.9998, 0.5833, 0.5002, 0.5, 0.5002, 0.5, 0.9998, 0.5833, 0.9998, 0.5833, 0.5002, 0.75, 0.5002, 0.75, 0.9998, 0.8333, 0.9998, 0.8333, 0.5002, 0.3333, 0.5002, 0.3333, 0.9998, 0.4167, 0.9998, 0.4167, 0.5002, 0.4167, 0.5002, 0.4167, 0.9998, 0.5, 0.9998, 0.5, 0.5002, 0.9167, 0.5002, 0.9167, 0.9998, 1.0, 0.9998, 1.0, 0.5002, 0.3333, 0.5002, 0.3333, 0.9998, 0.4167, 0.9998, 0.4167, 0.5002, 7.451e-08, 0.5002, 7.451e-08, 0.9998, 0.08333, 0.9998, 0.08333, 0.5002, 0.4167, 0.5002, 0.4167, 0.9998, 0.5, 0.9998, 0.5, 0.5002, 0.08333, 0.5002, 0.08333, 0.9998, 0.1667, 0.9998, 0.1667, 0.5002, 0.75, 0.5002, 0.75, 0.9998, 0.8333, 0.9998, 0.8333, 0.5002, 0.3333, 0.5002, 0.3333, 0.9998, 0.4167, 0.9998, 0.4167, 0.5002, 7.451e-08, 0.5002, 7.451e-08, 0.9998, 0.08333, 0.9998, 0.08333, 0.5002, 0.4167, 0.5002, 0.4167, 0.9998, 0.5, 0.9998, 0.5, 0.5002, 0.8333, 0.5002, 0.8333, 0.9998, 0.9167, 0.9998, 0.9167, 0.5002, 0.08333, 0.5002, 0.08333, 0.9998, 0.1667, 0.9998, 0.1667, 0.9998, 0.1667, 0.5002, 0.75, 0.5002, 0.75, 0.9998, 0.8333, 0.9998, 0.8333, 0.5002, 0.5833, 0.5002, 0.5833, 0.9998, 0.6667, 0.9998, 0.6667, 0.5002, 0.4167, 0.5002, 0.4167, 0.9998, 0.5, 0.9998, 0.5, 0.5002, 0.08333, 0.5002, 0.08333, 0.9998, 0.1667, 0.9998, 0.1667, 0.5002, 0.4167, 0.5002, 0.4167, 0.9998, 0.5, 0.9998, 0.5, 0.5002, 0.4167, 0.5002, 0.4167, 0.9998, 0.5, 0.9998, 0.5, 0.5002, 0.08333, 0.5002, 0.08333, 0.9998, 0.1667, 0.9998, 0.1667, 0.5002, 0.6667, 0.5002, 0.6667, 0.9998, 0.75, 0.9998, 0.75, 0.5002, 0.6667, 0.5002, 0.6667, 0.9998, 0.75, 0.9998, 0.75, 0.5002, 0.3333, 0.5002, 0.3333, 0.9998, 0.4167, 0.9998, 0.4167, 0.5002, 0.6667, 0.5002, 0.6667, 0.9998, 0.75, 0.9998, 0.75, 0.5002, 0.4167, 0.5002, 0.4167, 0.9998, 0.5, 0.9998, 0.5, 0.5002, 0.75, 0.5002, 0.75, 0.9998, 0.8333, 0.9998, 0.8333, 0.5002, 0.25, 0.5002, 0.25, 0.9998, 0.3333, 0.9998, 0.3333, 0.5002, 0.75, 0.5002, 0.75, 0.9998, 0.8333, 0.9998, 0.8333, 0.5002, 7.451e-08, 0.5002, 7.451e-08, 0.9998, 0.08333, 0.9998, 0.08333, 0.5002, 0.08333, 0.5002, 0.08333, 0.9998, 0.1638, 1.0, 0.1667, 0.9998, 0.1667, 0.5002, 0.1638, 0.5, 0.1667, 0.5002, 0.1667, 0.9998, 0.1685, 1.0, 0.25, 0.9998, 0.25, 0.5002, 0.1685, 0.5, 0.5, 0.5002, 0.5, 0.9998, 0.5833, 0.9998, 0.5833, 0.5002, 0.9167, 0.5002, 0.9167, 0.9998, 1.0, 0.9998, 1.0, 0.5002, 0.1667, 0.5002, 0.1667, 0.9998, 0.1685, 1.0, 0.25, 0.9998, 0.25, 0.5002, 0.1685, 0.5, 0.8333, 0.5002, 0.8333, 0.9998, 0.9167, 0.9998, 0.9167, 0.5002, 0.8333, 0.5, 0.3333, 0.5002, 0.3333, 0.9998, 0.4167, 0.9998, 0.4167, 0.5002, 0.5, 0.5002, 0.5, 0.9998, 0.5833, 0.9998, 0.5833, 0.5002, 0.9167, 0.5002, 0.9167, 0.9998, 1.0, 0.9998, 1.0, 0.5002, 7.451e-08, 0.5002, 7.451e-08, 0.9998, 0.08333, 0.9998, 0.08333, 0.5002, 0.5, 0.5002, 0.5, 0.9998, 0.5833, 0.9998, 0.5833, 0.5002, 0.5, 0.5002, 0.5, 0.9998, 0.5833, 0.9998, 0.5833, 0.5002, 0.5833, 0.5002, 0.5833, 0.9998, 0.6667, 0.9998, 0.6667, 0.5002, 0.5833, 0.5002, 0.5833, 0.9998, 0.6667, 0.9998, 0.6667, 0.5002, 0.6667, 0.5002, 0.6667, 0.9998, 0.75, 0.9998, 0.75, 0.5002, 0.1667, 0.5002, 0.1667, 0.9998, 0.25, 0.9998, 0.25, 0.5002, 0.6667, 0.5002, 0.6667, 0.9998, 0.75, 0.9998, 0.75, 0.5002, 7.451e-08, 0.5002, 7.451e-08, 0.9998, 0.08333, 0.9998, 0.08333, 0.5002, 0.75, 0.5002, 0.75, 0.9998, 0.8333, 0.9998, 0.8333, 0.5002, 0.6667, 0.5002, 0.6667, 0.9998, 0.75, 0.9998, 0.75, 0.5002, 0.8333, 0.5002, 0.8333, 0.9998, 0.9167, 0.9998, 0.9167, 0.5002, 0.1667, 0.5002, 0.1667, 0.9998, 0.25, 0.9998, 0.25, 0.5002, 0.3333, 0.5002, 0.3333, 0.9998, 0.4167, 0.9998, 0.4167, 0.5002, 0.5833, 0.5002, 0.5833, 0.9998, 0.6667, 0.9998, 0.6667, 0.5002, 0.08333, 0.5002, 0.08333, 0.9998, 0.1667, 0.9998, 0.1667, 0.5002, 0.8333, 0.5002, 0.8333, 0.9998, 0.9167, 0.9998, 0.9167, 0.5002, 0.1667, 0.5002, 0.1667, 0.9998, 0.25, 0.9998, 0.25, 0.5002, 0.5, 0.5002, 0.5, 0.9998, 0.5833, 0.9998, 0.5833, 0.5002, 0.1667, 0.5002, 0.1667, 0.9998, 0.25, 0.9998, 0.25, 0.5002, 0.1667, 0.5002, 0.1667, 0.9998, 0.25, 0.9998, 0.25, 0.5002, 0.75, 0.5002, 0.75, 0.9998, 0.8333, 0.9998, 0.8333, 0.5002, 0.9167, 0.5002, 0.9167, 0.9998, 1.0, 0.9998, 1.0, 0.5002, 0.5, 0.5002, 0.5, 0.9998, 0.5833, 0.9998, 0.5833, 0.5002, 0.4644, 0.224, 0.4587, 0.25, 0.4572, 0.2442, 0.453, 0.24, 0.4473, 0.2385, 0.4416, 0.24, 0.4374, 0.2442, 0.4358, 0.25, 0.4315, 0.228, 0.421, 0.1851, 0.4304, 0.2052, 0.4333, 0.2104, 0.4384, 0.2135, 0.4443, 0.2136, 0.4495, 0.2108, 0.4525, 0.2056, 0.4526, 0.1997, 0.4526, 0.1997, 0.4498, 0.1945, 0.4447, 0.1914, 0.4388, 0.1913, 0.4336, 0.1941, 0.4306, 0.1992, 0.4304, 0.2052, 0.421, 0.1851, 0.4005, 0.1461, 0.4132, 0.1572, 0.4145, 0.163, 0.4186, 0.1674, 0.4242, 0.1692, 0.43, 0.1679, 0.4343, 0.1638, 0.4361, 0.1581, 0.452, 0.1734, 0.4644, 0.224, 0.452, 0.1734, 0.4361, 0.1581, 0.4348, 0.1523, 0.4308, 0.1479, 0.4251, 0.1461, 0.4194, 0.1474, 0.415, 0.1515, 0.4132, 0.1572, 0.4005, 0.1461, 0.3713, 0.1131, 0.3865, 0.1205, 0.3891, 0.1259, 0.394, 0.1292, 0.3999, 0.1295, 0.4052, 0.1268, 0.4085, 0.1219, 0.4089, 0.1159, 0.4278, 0.1273, 0.4278, 0.1273, 0.4089, 0.1159, 0.4062, 0.1106, 0.4013, 0.1073, 0.3956, 0.1069, 0.3954, 0.1069, 0.3901, 0.1096, 0.3868, 0.1146, 0.3865, 0.1205, 0.3713, 0.1131, 0.335, 0.08807, 0.3507, 0.08553, 0.3517, 0.0914, 0.3556, 0.09594, 0.3611, 0.09794, 0.367, 0.09686, 0.3715, 0.093, 0.3735, 0.08738, 0.3932, 0.08832, 0.4644, 0.276, 0.4526, 0.3003, 0.4525, 0.2944, 0.4495, 0.2892, 0.4443, 0.2864, 0.4384, 0.2865, 0.4333, 0.2896, 0.4304, 0.2948, 0.421, 0.3149, 0.4315, 0.272, 0.4315, 0.228, 0.4358, 0.25, 0.4374, 0.2558, 0.4416, 0.26, 0.4473, 0.2615, 0.453, 0.26, 0.4572, 0.2558, 0.4587, 0.25, 0.4644, 0.224, 0.3504, 0.05874, 0.3312, 0.06235, 0.3288, 0.05691, 0.324, 0.05342, 0.3181, 0.05282, 0.3127, 0.05527, 0.2851, 0.05412, 0.2843, 0.04821, 0.2806, 0.04352, 0.2752, 0.04129, 0.2693, 0.04213, 0.2646, 0.04581, 0.2624, 0.05134, 0.2376, 0.05134, 0.2354, 0.04581, 0.2307, 0.04213, 0.2248, 0.04129, 0.2194, 0.04352, 0.2157, 0.04821, 0.2149, 0.05412, 0.1873, 0.05527, 0.1819, 0.05282, 0.176, 0.05342, 0.1712, 0.05691, 0.1688, 0.06235, 0.1496, 0.05874, 0.1983, 0.04028, 0.25, 0.034, 0.3017, 0.04028, 0.1068, 0.08832, 0.1265, 0.08738, 0.1285, 0.093, 0.133, 0.09686, 0.1389, 0.09794, 0.1444, 0.09594, 0.1483, 0.0914, 0.1493, 0.08553, 0.165, 0.08807, 0.1287, 0.1131, 0.1135, 0.1205, 0.1132, 0.1146, 0.1099, 0.1096, 0.1046, 0.1069, 0.1044, 0.1069, 0.09872, 0.1073, 0.09378, 0.1106, 0.09114, 0.1159, 0.07224, 0.1273, 0.07224, 0.1273, 0.09114, 0.1159, 0.09149, 0.1219, 0.09476, 0.1268, 0.1001, 0.1295, 0.106, 0.1292, 0.1109, 0.1259, 0.1135, 0.1205, 0.1287, 0.1131, 0.09949, 0.1461, 0.08675, 0.1572, 0.08499, 0.1515, 0.08064, 0.1474, 0.07486, 0.1461, 0.06921, 0.1479, 0.0652, 0.1523, 0.0639, 0.1581, 0.04804, 0.1734, 0.04804, 0.1734, 0.0639, 0.1581, 0.06566, 0.1638, 0.07001, 0.1679, 0.07579, 0.1692, 0.08144, 0.1674, 0.08545, 0.163, 0.08675, 0.1572, 0.09949, 0.1461, 0.079, 0.1852, 0.06956, 0.2052, 0.06945, 0.1992, 0.06638, 0.1941, 0.0612, 0.1913, 0.05528, 0.1914, 0.05021, 0.1945, 0.04736, 0.1997, 0.03557, 0.224, 0.08333, 0.5002, 0.08333, 0.9998, 0.1667, 0.9998, 0.1667, 0.5002, 0.03557, 0.224, 0.04736, 0.1997, 0.04748, 0.2056, 0.05054, 0.2108, 0.05572, 0.2136, 0.06164, 0.2135, 0.06671, 0.2104, 0.06956, 0.2052, 0.079, 0.1852, 0.06845, 0.228, 0.06416, 0.25, 0.06263, 0.2442, 0.05845, 0.24, 0.05273, 0.2385, 0.04701, 0.24, 0.04283, 0.2442, 0.04129, 0.25])
me_cylinder_006.materials.append(mat_alphabet_tyre)
me_cylinder_006.use_remesh_fix_poles = True
me_cylinder_006.use_remesh_preserve_attributes = False
me_cylinder_006.use_mirror_vertex_groups = False
me_cylinder_006.update()

# ---- objects
ob_cylinder = bpy.data.objects.new('Cylinder', me_cylinder_006)

# ---- transforms, parenting, visibility, modifiers, constraints
ob_cylinder.location = (0.0, 0.0, 0.0)
ob_cylinder.rotation_euler = (1.571, -0.0, 0.0)
ob_cylinder.lineart.crease_threshold = 0.0

# ---- collection membership
col_collection.objects.link(ob_cylinder)

# ---- scene / render settings (as saved in the file)
scene.frame_start = 1; scene.frame_end = 250; scene.frame_set(1)
scene.render.engine = 'BLENDER_EEVEE_NEXT'
bpy.context.view_layer.update()

# ---- added for rendering (the .blend has no active camera and no usable light): camera, sun
cam_auto = bpy.data.cameras.new('AutoCamera')
cam_auto.lens = 50.0
cam_auto.sensor_width = 36.0
cam_auto.clip_end = 1000.0
ob_auto_camera = bpy.data.objects.new('AutoCamera', cam_auto)
scene.collection.objects.link(ob_auto_camera)
ob_auto_camera.location = (0.185045, -0.222054, 0.148036)
ob_auto_camera.rotation_euler = (1.09748, -7.21219e-08, 0.694738)
scene.camera = ob_auto_camera
light_auto_sun = bpy.data.lights.new('AutoSun', 'SUN')
light_auto_sun.energy = 3.0
light_auto_sun.angle = 0.0523599
ob_auto_sun = bpy.data.objects.new('AutoSun', light_auto_sun)
scene.collection.objects.link(ob_auto_sun)
ob_auto_sun.rotation_euler = (0.872665, 0.174533, 0.523599)
bpy.context.view_layer.update()
